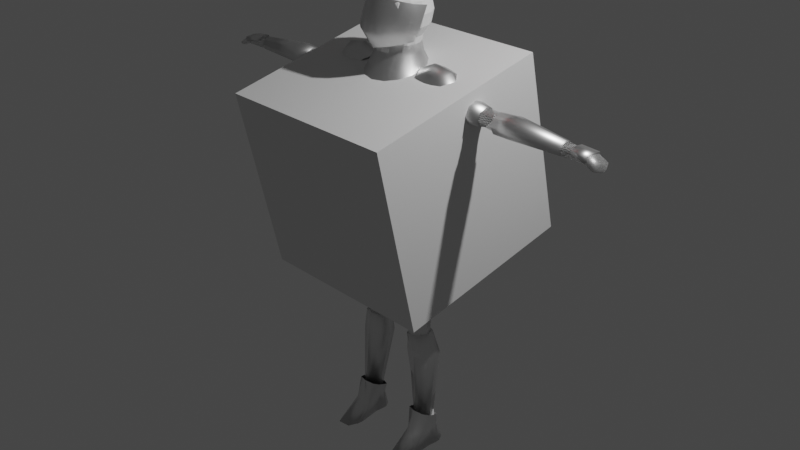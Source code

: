 # Source: knightv2.blend  (saved by Blender 2.92.15; exported with 4.5.12 LTS)
import bpy
from mathutils import Matrix  # noqa: F401  (used for matrix-valued properties, if any)

bpy.ops.wm.read_factory_settings(use_empty=True)
scene = bpy.context.scene
scene.name = 'Scene'

# ---- collections
col_collection = bpy.data.collections.new('Collection'); scene.collection.children.link(col_collection)

# ---- materials (node trees are filled in below, after node groups)
mat_material = bpy.data.materials.new('Material')
mat_material.use_transparent_shadow = False
mat_material_003 = bpy.data.materials.new('Material.003')
mat_material_003.use_transparent_shadow = False
mat_material_002 = bpy.data.materials.new('Material.002')
mat_material_002.use_transparent_shadow = False

# ---- material node trees
mat_material.use_nodes = True; mat_material.node_tree.nodes.clear()
_N = mat_material.node_tree.nodes; _L = mat_material.node_tree.links
n0 = _N.new('ShaderNodeOutputMaterial'); n0.name = 'Material Output'; n0.location = (300, 300)
n1 = _N.new('ShaderNodeBsdfPrincipled'); n1.name = 'Principled BSDF'; n1.location = (10, 300)
n1.distribution = 'GGX'
n1.subsurface_method = 'BURLEY'
n1.inputs[2].default_value = 0.4273
n1.inputs[3].default_value = 1.45
n1.inputs[27].default_value = (0.0, 0.0, 0.0, 1.0)
n1.inputs[28].default_value = 1.0
n2 = _N.new('ShaderNodeMath'); n2.name = 'Math'; n2.location = (-183, 267)
n2.inputs[2].default_value = 0.0
n3 = _N.new('ShaderNodeTexNoise'); n3.name = 'Noise Texture'; n3.location = (-374, 128)
n3.inputs[2].default_value = 0.01
n3.inputs[3].default_value = 7.7
n3.inputs[4].default_value = 1.0
n3.inputs[8].default_value = 48.7
_L.new(n1.outputs[0], n0.inputs[0])
_L.new(n3.outputs[0], n2.inputs[0])
_L.new(n2.outputs[0], n1.inputs[1])
n0.is_active_output = True
mat_material_003.use_nodes = True; mat_material_003.node_tree.nodes.clear()
_N = mat_material_003.node_tree.nodes; _L = mat_material_003.node_tree.links
n0 = _N.new('ShaderNodeBsdfPrincipled'); n0.name = 'Principled BSDF'; n0.location = (10, 300)
n0.distribution = 'GGX'
n0.subsurface_method = 'BURLEY'
n0.inputs[0].default_value = (1.0, 0.0, 0.0, 1.0)
n0.inputs[2].default_value = 1.0
n0.inputs[3].default_value = 1.45
n0.inputs[27].default_value = (0.0, 0.0, 0.0, 1.0)
n0.inputs[28].default_value = 1.0
n1 = _N.new('ShaderNodeOutputMaterial'); n1.name = 'Material Output'; n1.location = (300, 300)
_L.new(n0.outputs[0], n1.inputs[0])
n1.is_active_output = True
mat_material_002.use_nodes = True; mat_material_002.node_tree.nodes.clear()
_N = mat_material_002.node_tree.nodes; _L = mat_material_002.node_tree.links
n0 = _N.new('ShaderNodeOutputMaterial'); n0.name = 'Material Output'; n0.location = (300, 300)
n1 = _N.new('ShaderNodeTexChecker'); n1.name = 'Checker Texture'; n1.location = (-295, 226)
n1.inputs[2].default_value = (0.0, 0.0, 0.0, 1.0)
n1.inputs[3].default_value = 61.6
n2 = _N.new('ShaderNodeBsdfPrincipled'); n2.name = 'Principled BSDF'; n2.location = (0, 418)
n2.distribution = 'GGX'
n2.subsurface_method = 'BURLEY'
n2.inputs[3].default_value = 1.45
n2.inputs[27].default_value = (0.0, 0.0, 0.0, 1.0)
n2.inputs[28].default_value = 1.0
_L.new(n2.outputs[0], n0.inputs[0])
_L.new(n1.outputs[0], n2.inputs[0])
_L.new(n1.outputs[0], n2.inputs[1])
_L.new(n1.outputs[1], n2.inputs[4])
n0.is_active_output = True

# ---- world
world_world = bpy.data.worlds.new('World'); scene.world = world_world
world_world.use_nodes = True; world_world.node_tree.nodes.clear()
_N = world_world.node_tree.nodes; _L = world_world.node_tree.links
n0 = _N.new('ShaderNodeOutputWorld'); n0.name = 'World Output'; n0.location = (300, 300)
n1 = _N.new('ShaderNodeBackground'); n1.name = 'Background'; n1.location = (10, 300)
n1.inputs[0].default_value = (0.05088, 0.05088, 0.05088, 1.0)
_L.new(n1.outputs[0], n0.inputs[0])
n0.is_active_output = True
world_world.color = (0.05088, 0.05088, 0.05088)
world_world.use_sun_shadow = False
world_world.sun_shadow_jitter_overblur = 0.0

# ---- cameras
cam_camera = bpy.data.cameras.new('Camera')
cam_camera.clip_end = 100.0
cam_camera.ortho_scale = 7.314

# ---- lights
light_light = bpy.data.lights.new('Light', 'POINT')
light_light.transmission_factor = 0.0
light_light.energy = 1000.0
light_light.shadow_soft_size = 0.1
light_light.shadow_maximum_resolution = 0.006
light_light.use_absolute_resolution = True

# ---- meshes
me_sphere = bpy.data.meshes.new('Sphere')
me_sphere.from_pydata([(0.0, 0.7071, 0.7071), (0.0, 0.9239, 0.3827), (0.0, 0.9239, -0.3827), (0.1464, 0.3536, 0.9239), (0.2706, 0.6533, 0.7071), (0.3536, 0.8536, 0.3827), (0.3827, 0.9239, -4.371e-08), (0.3536, 0.8536, -0.3827), (0.2706, 0.6533, -0.7071), (0.2706, 0.2706, 0.9239), (0.5, 0.5, 0.7071), (0.6533, 0.6533, 0.3827), (0.7071, 0.7071, -4.371e-08), (0.6533, 0.6533, -0.3827), (0.5, 0.5, -0.7071), (0.3536, 0.1464, 0.9239), (0.6533, 0.2706, 0.7071), (0.8536, 0.3536, 0.3827), (0.9239, 0.3827, -4.371e-08), (0.8536, 0.3536, -0.3827), (0.6533, 0.2706, -0.7071), (0.3827, 1.307e-07, 0.9239), (0.7071, 7.11e-08, 0.7071), (0.9239, 1.149e-08, 0.3827), (1.0, 1.149e-08, -4.371e-08), (0.9239, 1.149e-08, -0.3827), (0.7071, 7.11e-08, -0.7071), (0.3536, -0.1464, 0.9239), (0.6533, -0.2706, 0.7071), (0.8536, -0.3536, 0.3827), (0.9239, -0.3827, -4.371e-08), (0.8536, -0.3536, -0.3827), (0.6533, -0.2706, -0.7071), (0.2706, -0.2706, 0.9239), (0.5, -0.5, 0.7071), (0.6533, -0.6533, 0.3827), (0.7071, -0.7071, -4.371e-08), (0.6533, -0.6533, -0.3827), (0.5, -0.5, -0.7071), (0.1464, -0.3536, 0.9239), (0.2706, -0.6533, 0.7071), (0.3536, -0.8536, 0.3827), (0.3827, -0.9239, -4.371e-08), (0.3536, -0.8536, -0.3827), (0.2706, -0.6533, -0.7071), (-7.268e-08, -0.3827, 0.9239), (-2.664e-07, -0.7071, 0.7071), (-2.962e-07, -0.9239, 0.3827), (-3.26e-07, -1.0, -4.371e-08), (-2.962e-07, -0.9239, -0.3827), (-2.664e-07, -0.7071, -0.7071), (-6.75e-14, 5.063e-14, 1.0), (1.061e-07, 0.3827, 0.9239), (6.575e-07, 1.0, -4.371e-08), (4.34e-07, 0.7071, -0.7071), (0.249, 0.6091, -0.9381), (0.4629, 0.4662, -0.9381), (0.6058, 0.2523, -0.9381), (0.656, 5.469e-08, -0.9381), (0.6058, -0.2523, -0.9381), (0.4629, -0.4662, -0.9381), (0.249, -0.6091, -0.9381), (0.0, -0.6593, -0.9381), (0.0, 0.6593, -0.9381), (0.2373, 0.67, -1.122), (0.4726, 0.5128, -1.122), (0.6298, 0.2775, -1.122), (0.685, 4.9e-08, -1.122), (0.6298, -0.2775, -1.122), (0.4726, -0.5128, -1.122), (0.2373, -0.67, -1.122), (0.0, -0.7253, -1.122), (0.0, 0.7253, -1.122)], [], [(54, 2, 7, 8), (53, 1, 5, 6), (0, 52, 3, 4), (63, 54, 8, 55), (2, 53, 6, 7), (1, 0, 4, 5), (52, 51, 3), (55, 8, 14, 56), (7, 6, 12, 13), (5, 4, 10, 11), (3, 51, 9), (8, 7, 13, 14), (6, 5, 11, 12), (4, 3, 9, 10), (13, 12, 18, 19), (11, 10, 16, 17), (9, 51, 15), (14, 13, 19, 20), (12, 11, 17, 18), (10, 9, 15, 16), (56, 14, 20, 57), (20, 19, 25, 26), (18, 17, 23, 24), (16, 15, 21, 22), (57, 20, 26, 58), (19, 18, 24, 25), (17, 16, 22, 23), (15, 51, 21), (24, 23, 29, 30), (22, 21, 27, 28), (58, 26, 32, 59), (25, 24, 30, 31), (23, 22, 28, 29), (21, 51, 27), (26, 25, 31, 32), (59, 32, 38, 60), (31, 30, 36, 37), (29, 28, 34, 35), (27, 51, 33), (32, 31, 37, 38), (30, 29, 35, 36), (28, 27, 33, 34), (35, 34, 40, 41), (33, 51, 39), (38, 37, 43, 44), (36, 35, 41, 42), (34, 33, 39, 40), (60, 38, 44, 61), (37, 36, 42, 43), (44, 43, 49, 50), (42, 41, 47, 48), (40, 39, 45, 46), (61, 44, 50, 62), (43, 42, 48, 49), (41, 40, 46, 47), (39, 51, 45), (56, 57, 66, 65), (58, 59, 68, 67), (60, 61, 70, 69), (55, 56, 65, 64), (57, 58, 67, 66), (59, 60, 69, 68), (61, 62, 71, 70), (63, 55, 64, 72)])
_uv = me_sphere.uv_layers.new(name='UVMap')
_uv.uv.foreach_set('vector', [0.75, 0.25, 0.75, 0.375, 0.6875, 0.375, 0.6875, 0.25, 0.75, 0.5, 0.75, 0.625, 0.6875, 0.625, 0.6875, 0.5, 0.75, 0.75, 0.75, 0.875, 0.6875, 0.875, 0.6875, 0.75, 0.75, 0.1875, 0.75, 0.25, 0.6875, 0.25, 0.6875, 0.1875, 0.75, 0.375, 0.75, 0.5, 0.6875, 0.5, 0.6875, 0.375, 0.75, 0.625, 0.75, 0.75, 0.6875, 0.75, 0.6875, 0.625, 0.75, 0.875, 0.7188, 1.0, 0.6875, 0.875, 0.6875, 0.1875, 0.6875, 0.25, 0.625, 0.25, 0.625, 0.1875, 0.6875, 0.375, 0.6875, 0.5, 0.625, 0.5, 0.625, 0.375, 0.6875, 0.625, 0.6875, 0.75, 0.625, 0.75, 0.625, 0.625, 0.6875, 0.875, 0.6562, 1.0, 0.625, 0.875, 0.6875, 0.25, 0.6875, 0.375, 0.625, 0.375, 0.625, 0.25, 0.6875, 0.5, 0.6875, 0.625, 0.625, 0.625, 0.625, 0.5, 0.6875, 0.75, 0.6875, 0.875, 0.625, 0.875, 0.625, 0.75, 0.625, 0.375, 0.625, 0.5, 0.5625, 0.5, 0.5625, 0.375, 0.625, 0.625, 0.625, 0.75, 0.5625, 0.75, 0.5625, 0.625, 0.625, 0.875, 0.5938, 1.0, 0.5625, 0.875, 0.625, 0.25, 0.625, 0.375, 0.5625, 0.375, 0.5625, 0.25, 0.625, 0.5, 0.625, 0.625, 0.5625, 0.625, 0.5625, 0.5, 0.625, 0.75, 0.625, 0.875, 0.5625, 0.875, 0.5625, 0.75, 0.625, 0.1875, 0.625, 0.25, 0.5625, 0.25, 0.5625, 0.1875, 0.5625, 0.25, 0.5625, 0.375, 0.5, 0.375, 0.5, 0.25, 0.5625, 0.5, 0.5625, 0.625, 0.5, 0.625, 0.5, 0.5, 0.5625, 0.75, 0.5625, 0.875, 0.5, 0.875, 0.5, 0.75, 0.5625, 0.1875, 0.5625, 0.25, 0.5, 0.25, 0.5, 0.1875, 0.5625, 0.375, 0.5625, 0.5, 0.5, 0.5, 0.5, 0.375, 0.5625, 0.625, 0.5625, 0.75, 0.5, 0.75, 0.5, 0.625, 0.5625, 0.875, 0.5313, 1.0, 0.5, 0.875, 0.5, 0.5, 0.5, 0.625, 0.4375, 0.625, 0.4375, 0.5, 0.5, 0.75, 0.5, 0.875, 0.4375, 0.875, 0.4375, 0.75, 0.5, 0.1875, 0.5, 0.25, 0.4375, 0.25, 0.4375, 0.1875, 0.5, 0.375, 0.5, 0.5, 0.4375, 0.5, 0.4375, 0.375, 0.5, 0.625, 0.5, 0.75, 0.4375, 0.75, 0.4375, 0.625, 0.5, 0.875, 0.4688, 1.0, 0.4375, 0.875, 0.5, 0.25, 0.5, 0.375, 0.4375, 0.375, 0.4375, 0.25, 0.4375, 0.1875, 0.4375, 0.25, 0.375, 0.25, 0.375, 0.1875, 0.4375, 0.375, 0.4375, 0.5, 0.375, 0.5, 0.375, 0.375, 0.4375, 0.625, 0.4375, 0.75, 0.375, 0.75, 0.375, 0.625, 0.4375, 0.875, 0.4063, 1.0, 0.375, 0.875, 0.4375, 0.25, 0.4375, 0.375, 0.375, 0.375, 0.375, 0.25, 0.4375, 0.5, 0.4375, 0.625, 0.375, 0.625, 0.375, 0.5, 0.4375, 0.75, 0.4375, 0.875, 0.375, 0.875, 0.375, 0.75, 0.375, 0.625, 0.375, 0.75, 0.3125, 0.75, 0.3125, 0.625, 0.375, 0.875, 0.3438, 1.0, 0.3125, 0.875, 0.375, 0.25, 0.375, 0.375, 0.3125, 0.375, 0.3125, 0.25, 0.375, 0.5, 0.375, 0.625, 0.3125, 0.625, 0.3125, 0.5, 0.375, 0.75, 0.375, 0.875, 0.3125, 0.875, 0.3125, 0.75, 0.375, 0.1875, 0.375, 0.25, 0.3125, 0.25, 0.3125, 0.1875, 0.375, 0.375, 0.375, 0.5, 0.3125, 0.5, 0.3125, 0.375, 0.3125, 0.25, 0.3125, 0.375, 0.25, 0.375, 0.25, 0.25, 0.3125, 0.5, 0.3125, 0.625, 0.25, 0.625, 0.25, 0.5, 0.3125, 0.75, 0.3125, 0.875, 0.25, 0.875, 0.25, 0.75, 0.3125, 0.1875, 0.3125, 0.25, 0.25, 0.25, 0.25, 0.1875, 0.3125, 0.375, 0.3125, 0.5, 0.25, 0.5, 0.25, 0.375, 0.3125, 0.625, 0.3125, 0.75, 0.25, 0.75, 0.25, 0.625, 0.3125, 0.875, 0.2812, 1.0, 0.25, 0.875, 0.625, 0.1875, 0.5625, 0.1875, 0.5625, 0.1875, 0.625, 0.1875, 0.5, 0.1875, 0.4375, 0.1875, 0.4375, 0.1875, 0.5, 0.1875, 0.375, 0.1875, 0.3125, 0.1875, 0.3125, 0.1875, 0.375, 0.1875, 0.6875, 0.1875, 0.625, 0.1875, 0.625, 0.1875, 0.6875, 0.1875, 0.5625, 0.1875, 0.5, 0.1875, 0.5, 0.1875, 0.5625, 0.1875, 0.4375, 0.1875, 0.375, 0.1875, 0.375, 0.1875, 0.4375, 0.1875, 0.3125, 0.1875, 0.25, 0.1875, 0.25, 0.1875, 0.3125, 0.1875, 0.75, 0.1875, 0.6875, 0.1875, 0.6875, 0.1875, 0.75, 0.1875])
me_sphere.use_remesh_fix_poles = True
me_sphere.use_remesh_preserve_attributes = False
me_sphere.use_mirror_vertex_groups = False
me_sphere.update()
me_circle_001 = bpy.data.meshes.new('Circle.001')
me_circle_001.from_pydata([(0.0, -0.8854, 0.0), (0.3555, -0.7276, 0.06804), (0.6255, -0.5109, 0.1361), (0.815, -0.2681, 0.2041), (0.0, -0.8854, 1.361), (0.3555, -0.7276, 1.293), (0.6255, -0.5109, 1.225), (0.815, -0.2681, 1.157), (0.8911, 0.1146, 1.089), (0.3555, -0.9998, 0.4862), (0.6255, -0.783, 0.5078), (0.815, -0.5403, 0.5293), (0.9184, -0.1576, 0.5509), (0.0, -1.158, 0.4646)], [], [(10, 9, 5, 6), (11, 10, 6, 7), (12, 11, 7, 8), (9, 13, 4, 5), (1, 0, 13, 9), (3, 11, 12), (3, 2, 10, 11), (2, 1, 9, 10)])
me_circle_001.polygons.foreach_set('use_smooth', [True] * 8)
_uv = me_circle_001.uv_layers.new(name='UVMap')
_uv.uv.foreach_set('vector', [0.0, 0.0, 0.0, 0.0, 0.0, 0.0, 0.0, 0.0, 0.0, 0.0, 0.0, 0.0, 0.0, 0.0, 0.0, 0.0, 0.0, 0.0, 0.0, 0.0, 0.0, 0.0, 0.0, 0.0, 0.0, 0.0, 0.0, 0.0, 0.0, 0.0, 0.0, 0.0, 0.0, 0.0, 0.0, 0.0, 0.0, 0.0, 0.0, 0.0, 0.0, 0.0, 0.0, 0.0, 0.0, 0.0, 0.0, 0.0, 0.0, 0.0, 0.0, 0.0, 0.0, 0.0, 0.0, 0.0, 0.0, 0.0, 0.0, 0.0, 0.0, 0.0])
me_circle_001.materials.append(mat_material)
me_circle_001.use_remesh_fix_poles = True
me_circle_001.use_remesh_preserve_attributes = False
me_circle_001.use_mirror_vertex_groups = False
me_circle_001.update()
me_sphere_001 = bpy.data.meshes.new('Sphere.001')
me_sphere_001.from_pydata([(0.0, 0.7071, 0.7071), (0.0, 0.9239, 0.3827), (0.0, 0.9239, -0.3827), (2.905e-07, 0.7301, -1.234), (0.1464, 0.3536, 0.9239), (0.2706, 0.6533, 0.7071), (0.3536, 0.8536, 0.3827), (0.3827, 0.9239, -4.371e-08), (0.3536, 0.8536, -0.3827), (0.2706, 0.6533, -0.7071), (-0.2794, 0.6745, -1.234), (0.2706, 0.2706, 0.9239), (0.5, 0.5, 0.7071), (0.6533, 0.6533, 0.3827), (0.7071, 0.7071, -4.371e-08), (0.6533, 0.6533, -0.3827), (0.5, 0.5, -0.7071), (-0.5163, 0.5163, -1.234), (0.3536, 0.1464, 0.9239), (0.6533, 0.2706, 0.7071), (0.8536, 0.3536, 0.3827), (0.9239, 0.3827, -4.371e-08), (0.8536, 0.3536, -0.3827), (0.6533, 0.2706, -0.7071), (-0.6745, 0.2794, -1.234), (0.3827, 1.307e-07, 0.9239), (0.7071, 7.11e-08, 0.7071), (0.9239, 1.149e-08, 0.3827), (1.0, 1.149e-08, -4.371e-08), (0.9239, 1.149e-08, -0.3827), (0.7071, 7.11e-08, -0.7071), (-0.7301, 4.913e-07, -1.234), (0.3536, -0.1464, 0.9239), (0.6533, -0.2706, 0.7071), (0.8536, -0.3536, 0.3827), (0.9239, -0.3827, -4.371e-08), (0.8536, -0.3536, -0.3827), (0.6533, -0.2706, -0.7071), (-0.6745, -0.2794, -1.234), (0.2706, -0.2706, 0.9239), (0.5, -0.5, 0.7071), (0.6533, -0.6533, 0.3827), (0.7071, -0.7071, -4.371e-08), (0.6533, -0.6533, -0.3827), (0.5, -0.5, -0.7071), (-0.5163, -0.5163, -1.234), (0.1464, -0.3536, 0.9239), (0.2706, -0.6533, 0.7071), (0.3536, -0.8536, 0.3827), (0.3827, -0.9239, -4.371e-08), (0.3536, -0.8536, -0.3827), (0.2706, -0.6533, -0.7071), (-0.2794, -0.6745, -1.234), (-7.268e-08, -0.3827, 0.9239), (-2.664e-07, -0.7071, 0.7071), (-2.962e-07, -0.9239, 0.3827), (-3.26e-07, -1.0, -4.371e-08), (-2.962e-07, -0.9239, -0.3827), (-2.664e-07, -0.7071, -0.7071), (-2.873e-07, -0.7301, -1.234), (-0.1464, -0.3536, 0.9239), (-0.2706, -0.6533, 0.7071), (-0.3536, -0.8536, 0.3827), (-0.3827, -0.9239, -4.371e-08), (-0.3536, -0.8536, -0.3827), (-0.2706, -0.6533, -0.7071), (0.2794, -0.6745, -1.234), (-0.2706, -0.2706, 0.9239), (-0.5, -0.5, 0.7071), (-0.6533, -0.6533, 0.3827), (-0.7071, -0.7071, -4.371e-08), (-0.6533, -0.6533, -0.3827), (-0.5, -0.5, -0.7071), (0.5163, -0.5163, -1.234), (-0.3536, -0.1464, 0.9239), (-0.6533, -0.2706, 0.7071), (-0.8536, -0.3536, 0.3827), (-0.9239, -0.3827, -4.371e-08), (-0.8536, -0.3536, -0.3827), (-0.6533, -0.2706, -0.7071), (0.6745, -0.2794, -1.234), (-0.3827, 2.499e-07, 0.9239), (-0.7071, 4.883e-07, 0.7071), (-0.9239, 5.181e-07, 0.3827), (-1.0, 6.075e-07, -4.371e-08), (-0.9239, 5.181e-07, -0.3827), (-0.7071, 4.883e-07, -0.7071), (0.7301, 2.21e-08, -1.234), (-0.3536, 0.1464, 0.9239), (-0.6533, 0.2706, 0.7071), (-0.8536, 0.3536, 0.3827), (-0.9239, 0.3827, -4.371e-08), (-0.8536, 0.3536, -0.3827), (-0.6533, 0.2706, -0.7071), (0.6745, 0.2794, -1.234), (-0.2706, 0.2706, 0.9239), (-0.5, 0.5, 0.7071), (-0.6533, 0.6533, 0.3827), (-0.7071, 0.7071, -4.371e-08), (-0.6533, 0.6533, -0.3827), (-0.5, 0.5, -0.7071), (0.5163, 0.5163, -1.234), (-0.1464, 0.3536, 0.9239), (-0.2706, 0.6533, 0.7071), (-0.3536, 0.8536, 0.3827), (-0.3827, 0.9239, -4.371e-08), (-0.3536, 0.8536, -0.3827), (-0.2706, 0.6533, -0.7071), (0.2794, 0.6745, -1.234), (-6.75e-14, 5.063e-14, 1.0), (1.061e-07, 0.3827, 0.9239), (6.575e-07, 1.0, -4.371e-08), (4.34e-07, 0.7071, -0.7071), (0.2561, 0.6183, -0.94), (0.4733, 0.4733, -0.94), (0.6183, 0.2561, -0.94), (0.6693, 3.516e-08, -0.94), (0.6183, -0.2561, -0.94), (0.4733, -0.4733, -0.94), (0.2561, -0.6183, -0.94), (-2.629e-07, -0.6693, -0.94), (-0.2561, -0.6183, -0.94), (-0.4733, -0.4733, -0.94), (-0.6183, -0.2561, -0.94), (-0.6693, 4.653e-07, -0.94), (-0.6183, 0.2561, -0.94), (-0.4733, 0.4733, -0.94), (-0.2561, 0.6183, -0.94), (2.667e-07, 0.6693, -0.94), (-0.8859, -0.367, -1.701), (-0.6781, -0.6781, -1.701), (-0.367, -0.8859, -1.701), (-3.828e-07, -0.9589, -1.701), (0.367, -0.8859, -1.701), (0.6781, -0.6781, -1.701), (0.8859, -0.367, -1.701), (0.3268, 0.7889, -1.486), (0.8345, 0.3457, -1.587), (0.9418, -3.033e-08, -1.666), (-0.9418, 5.749e-07, -1.666), (-0.6173, 0.6173, -1.525), (-0.8345, 0.3457, -1.587), (3.344e-07, 0.8474, -1.473), (-0.3268, 0.7889, -1.486), (0.7396, -0.7396, -1.834), (0.6173, 0.6173, -1.525), (0.9284, -0.1536, -1.701), (0.917, -0.3798, -1.752), (-0.9284, -0.1536, -1.701), (0.4152, -1.002, -1.894), (-0.917, -0.3798, -1.752), (-0.7396, -0.7396, -1.834), (-4.356e-07, -1.099, -1.916), (-0.4152, -1.002, -1.894)], [], [(111, 1, 6, 7), (0, 110, 4, 5), (128, 112, 9, 113), (2, 111, 7, 8), (1, 0, 5, 6), (110, 109, 4), (122, 123, 38, 45), (112, 2, 8, 9), (113, 9, 16, 114), (8, 7, 14, 15), (6, 5, 12, 13), (4, 109, 11), (115, 116, 87, 94), (9, 8, 15, 16), (7, 6, 13, 14), (5, 4, 11, 12), (11, 109, 18), (123, 124, 31, 38), (16, 15, 22, 23), (14, 13, 20, 21), (12, 11, 18, 19), (114, 16, 23, 115), (15, 14, 21, 22), (13, 12, 19, 20), (23, 22, 29, 30), (21, 20, 27, 28), (19, 18, 25, 26), (115, 23, 30, 116), (22, 21, 28, 29), (20, 19, 26, 27), (18, 109, 25), (116, 117, 80, 87), (116, 30, 37, 117), (29, 28, 35, 36), (27, 26, 33, 34), (25, 109, 32), (124, 125, 24, 31), (30, 29, 36, 37), (28, 27, 34, 35), (26, 25, 32, 33), (36, 35, 42, 43), (34, 33, 40, 41), (32, 109, 39), (117, 118, 73, 80), (37, 36, 43, 44), (35, 34, 41, 42), (33, 32, 39, 40), (117, 37, 44, 118), (125, 126, 17, 24), (44, 43, 50, 51), (42, 41, 48, 49), (40, 39, 46, 47), (118, 44, 51, 119), (43, 42, 49, 50), (41, 40, 47, 48), (39, 109, 46), (49, 48, 55, 56), (47, 46, 53, 54), (119, 51, 58, 120), (50, 49, 56, 57), (48, 47, 54, 55), (46, 109, 53), (118, 119, 66, 73), (51, 50, 57, 58), (120, 58, 65, 121), (57, 56, 63, 64), (55, 54, 61, 62), (53, 109, 60), (126, 127, 10, 17), (58, 57, 64, 65), (56, 55, 62, 63), (54, 53, 60, 61), (62, 61, 68, 69), (60, 109, 67), (119, 120, 59, 66), (65, 64, 71, 72), (63, 62, 69, 70), (61, 60, 67, 68), (121, 65, 72, 122), (64, 63, 70, 71), (128, 113, 108, 3), (72, 71, 78, 79), (70, 69, 76, 77), (68, 67, 74, 75), (122, 72, 79, 123), (71, 70, 77, 78), (69, 68, 75, 76), (67, 109, 74), (75, 74, 81, 82), (123, 79, 86, 124), (78, 77, 84, 85), (76, 75, 82, 83), (74, 109, 81), (127, 128, 3, 10), (79, 78, 85, 86), (77, 76, 83, 84), (124, 86, 93, 125), (85, 84, 91, 92), (83, 82, 89, 90), (81, 109, 88), (120, 121, 52, 59), (86, 85, 92, 93), (84, 83, 90, 91), (82, 81, 88, 89), (88, 109, 95), (113, 114, 101, 108), (93, 92, 99, 100), (91, 90, 97, 98), (89, 88, 95, 96), (125, 93, 100, 126), (92, 91, 98, 99), (90, 89, 96, 97), (100, 99, 106, 107), (98, 97, 104, 105), (96, 95, 102, 103), (126, 100, 107, 127), (99, 98, 105, 106), (97, 96, 103, 104), (95, 109, 102), (114, 115, 94, 101), (127, 107, 112, 128), (106, 105, 111, 2), (104, 103, 0, 1), (102, 109, 110), (121, 122, 45, 52), (107, 106, 2, 112), (105, 104, 1, 111), (103, 102, 110, 0), (66, 59, 132, 133), (73, 66, 133, 134), (59, 52, 131, 132), (80, 73, 134, 135), (45, 38, 129, 130), (52, 45, 130, 131), (140, 17, 10, 143), (143, 10, 3, 142), (24, 17, 140, 141), (3, 108, 136, 142), (137, 94, 87, 138), (38, 31, 139, 148, 129), (31, 24, 141, 139), (145, 101, 94, 137), (108, 101, 145, 136), (138, 87, 80, 135, 146), (152, 132, 131, 153), (150, 129, 148), (151, 130, 129, 150), (147, 135, 134, 144), (135, 147, 146), (149, 133, 132, 152), (144, 134, 133, 149), (153, 131, 130, 151)])
me_sphere_001.polygons.foreach_set('use_smooth', [True] * 152)
_uv = me_sphere_001.uv_layers.new(name='UVMap')
_uv.uv.foreach_set('vector', [0.75, 0.5, 0.75, 0.625, 0.6875, 0.625, 0.6875, 0.5, 0.75, 0.75, 0.75, 0.875, 0.6875, 0.875, 0.6875, 0.75, 0.75, 0.1875, 0.75, 0.25, 0.6875, 0.25, 0.6875, 0.1875, 0.75, 0.375, 0.75, 0.5, 0.6875, 0.5, 0.6875, 0.375, 0.75, 0.625, 0.75, 0.75, 0.6875, 0.75, 0.6875, 0.625, 0.75, 0.875, 0.7188, 1.0, 0.6875, 0.875, 0.125, 0.1875, 0.0625, 0.1875, 0.0625, 0.1875, 0.125, 0.1875, 0.75, 0.25, 0.75, 0.375, 0.6875, 0.375, 0.6875, 0.25, 0.6875, 0.1875, 0.6875, 0.25, 0.625, 0.25, 0.625, 0.1875, 0.6875, 0.375, 0.6875, 0.5, 0.625, 0.5, 0.625, 0.375, 0.6875, 0.625, 0.6875, 0.75, 0.625, 0.75, 0.625, 0.625, 0.6875, 0.875, 0.6562, 1.0, 0.625, 0.875, 0.5625, 0.1875, 0.5, 0.1875, 0.5, 0.1875, 0.5625, 0.1875, 0.6875, 0.25, 0.6875, 0.375, 0.625, 0.375, 0.625, 0.25, 0.6875, 0.5, 0.6875, 0.625, 0.625, 0.625, 0.625, 0.5, 0.6875, 0.75, 0.6875, 0.875, 0.625, 0.875, 0.625, 0.75, 0.625, 0.875, 0.5938, 1.0, 0.5625, 0.875, 0.0625, 0.1875, 0.0, 0.1875, 0.0, 0.1875, 0.0625, 0.1875, 0.625, 0.25, 0.625, 0.375, 0.5625, 0.375, 0.5625, 0.25, 0.625, 0.5, 0.625, 0.625, 0.5625, 0.625, 0.5625, 0.5, 0.625, 0.75, 0.625, 0.875, 0.5625, 0.875, 0.5625, 0.75, 0.625, 0.1875, 0.625, 0.25, 0.5625, 0.25, 0.5625, 0.1875, 0.625, 0.375, 0.625, 0.5, 0.5625, 0.5, 0.5625, 0.375, 0.625, 0.625, 0.625, 0.75, 0.5625, 0.75, 0.5625, 0.625, 0.5625, 0.25, 0.5625, 0.375, 0.5, 0.375, 0.5, 0.25, 0.5625, 0.5, 0.5625, 0.625, 0.5, 0.625, 0.5, 0.5, 0.5625, 0.75, 0.5625, 0.875, 0.5, 0.875, 0.5, 0.75, 0.5625, 0.1875, 0.5625, 0.25, 0.5, 0.25, 0.5, 0.1875, 0.5625, 0.375, 0.5625, 0.5, 0.5, 0.5, 0.5, 0.375, 0.5625, 0.625, 0.5625, 0.75, 0.5, 0.75, 0.5, 0.625, 0.5625, 0.875, 0.5313, 1.0, 0.5, 0.875, 0.5, 0.1875, 0.4375, 0.1875, 0.4375, 0.1875, 0.5, 0.1875, 0.5, 0.1875, 0.5, 0.25, 0.4375, 0.25, 0.4375, 0.1875, 0.5, 0.375, 0.5, 0.5, 0.4375, 0.5, 0.4375, 0.375, 0.5, 0.625, 0.5, 0.75, 0.4375, 0.75, 0.4375, 0.625, 0.5, 0.875, 0.4688, 1.0, 0.4375, 0.875, 1.0, 0.1875, 0.9375, 0.1875, 0.9375, 0.1875, 1.0, 0.1875, 0.5, 0.25, 0.5, 0.375, 0.4375, 0.375, 0.4375, 0.25, 0.5, 0.5, 0.5, 0.625, 0.4375, 0.625, 0.4375, 0.5, 0.5, 0.75, 0.5, 0.875, 0.4375, 0.875, 0.4375, 0.75, 0.4375, 0.375, 0.4375, 0.5, 0.375, 0.5, 0.375, 0.375, 0.4375, 0.625, 0.4375, 0.75, 0.375, 0.75, 0.375, 0.625, 0.4375, 0.875, 0.4063, 1.0, 0.375, 0.875, 0.4375, 0.1875, 0.375, 0.1875, 0.375, 0.1875, 0.4375, 0.1875, 0.4375, 0.25, 0.4375, 0.375, 0.375, 0.375, 0.375, 0.25, 0.4375, 0.5, 0.4375, 0.625, 0.375, 0.625, 0.375, 0.5, 0.4375, 0.75, 0.4375, 0.875, 0.375, 0.875, 0.375, 0.75, 0.4375, 0.1875, 0.4375, 0.25, 0.375, 0.25, 0.375, 0.1875, 0.9375, 0.1875, 0.875, 0.1875, 0.875, 0.1875, 0.9375, 0.1875, 0.375, 0.25, 0.375, 0.375, 0.3125, 0.375, 0.3125, 0.25, 0.375, 0.5, 0.375, 0.625, 0.3125, 0.625, 0.3125, 0.5, 0.375, 0.75, 0.375, 0.875, 0.3125, 0.875, 0.3125, 0.75, 0.375, 0.1875, 0.375, 0.25, 0.3125, 0.25, 0.3125, 0.1875, 0.375, 0.375, 0.375, 0.5, 0.3125, 0.5, 0.3125, 0.375, 0.375, 0.625, 0.375, 0.75, 0.3125, 0.75, 0.3125, 0.625, 0.375, 0.875, 0.3438, 1.0, 0.3125, 0.875, 0.3125, 0.5, 0.3125, 0.625, 0.25, 0.625, 0.25, 0.5, 0.3125, 0.75, 0.3125, 0.875, 0.25, 0.875, 0.25, 0.75, 0.3125, 0.1875, 0.3125, 0.25, 0.25, 0.25, 0.25, 0.1875, 0.3125, 0.375, 0.3125, 0.5, 0.25, 0.5, 0.25, 0.375, 0.3125, 0.625, 0.3125, 0.75, 0.25, 0.75, 0.25, 0.625, 0.3125, 0.875, 0.2812, 1.0, 0.25, 0.875, 0.375, 0.1875, 0.3125, 0.1875, 0.3125, 0.1875, 0.375, 0.1875, 0.3125, 0.25, 0.3125, 0.375, 0.25, 0.375, 0.25, 0.25, 0.25, 0.1875, 0.25, 0.25, 0.1875, 0.25, 0.1875, 0.1875, 0.25, 0.375, 0.25, 0.5, 0.1875, 0.5, 0.1875, 0.375, 0.25, 0.625, 0.25, 0.75, 0.1875, 0.75, 0.1875, 0.625, 0.25, 0.875, 0.2187, 1.0, 0.1875, 0.875, 0.875, 0.1875, 0.8125, 0.1875, 0.8125, 0.1875, 0.875, 0.1875, 0.25, 0.25, 0.25, 0.375, 0.1875, 0.375, 0.1875, 0.25, 0.25, 0.5, 0.25, 0.625, 0.1875, 0.625, 0.1875, 0.5, 0.25, 0.75, 0.25, 0.875, 0.1875, 0.875, 0.1875, 0.75, 0.1875, 0.625, 0.1875, 0.75, 0.125, 0.75, 0.125, 0.625, 0.1875, 0.875, 0.1562, 1.0, 0.125, 0.875, 0.3125, 0.1875, 0.25, 0.1875, 0.25, 0.1875, 0.3125, 0.1875, 0.1875, 0.25, 0.1875, 0.375, 0.125, 0.375, 0.125, 0.25, 0.1875, 0.5, 0.1875, 0.625, 0.125, 0.625, 0.125, 0.5, 0.1875, 0.75, 0.1875, 0.875, 0.125, 0.875, 0.125, 0.75, 0.1875, 0.1875, 0.1875, 0.25, 0.125, 0.25, 0.125, 0.1875, 0.1875, 0.375, 0.1875, 0.5, 0.125, 0.5, 0.125, 0.375, 0.75, 0.1875, 0.6875, 0.1875, 0.6875, 0.1875, 0.75, 0.1875, 0.125, 0.25, 0.125, 0.375, 0.0625, 0.375, 0.0625, 0.25, 0.125, 0.5, 0.125, 0.625, 0.0625, 0.625, 0.0625, 0.5, 0.125, 0.75, 0.125, 0.875, 0.0625, 0.875, 0.0625, 0.75, 0.125, 0.1875, 0.125, 0.25, 0.0625, 0.25, 0.0625, 0.1875, 0.125, 0.375, 0.125, 0.5, 0.0625, 0.5, 0.0625, 0.375, 0.125, 0.625, 0.125, 0.75, 0.0625, 0.75, 0.0625, 0.625, 0.125, 0.875, 0.09375, 1.0, 0.0625, 0.875, 0.0625, 0.75, 0.0625, 0.875, 0.0, 0.875, 0.0, 0.75, 0.0625, 0.1875, 0.0625, 0.25, 0.0, 0.25, 0.0, 0.1875, 0.0625, 0.375, 0.0625, 0.5, 0.0, 0.5, 0.0, 0.375, 0.0625, 0.625, 0.0625, 0.75, 0.0, 0.75, 0.0, 0.625, 0.0625, 0.875, 0.03125, 1.0, 0.0, 0.875, 0.8125, 0.1875, 0.75, 0.1875, 0.75, 0.1875, 0.8125, 0.1875, 0.0625, 0.25, 0.0625, 0.375, 0.0, 0.375, 0.0, 0.25, 0.0625, 0.5, 0.0625, 0.625, 0.0, 0.625, 0.0, 0.5, 1.0, 0.1875, 1.0, 0.25, 0.9375, 0.25, 0.9375, 0.1875, 1.0, 0.375, 1.0, 0.5, 0.9375, 0.5, 0.9375, 0.375, 1.0, 0.625, 1.0, 0.75, 0.9375, 0.75, 0.9375, 0.625, 1.0, 0.875, 0.9687, 1.0, 0.9375, 0.875, 0.25, 0.1875, 0.1875, 0.1875, 0.1875, 0.1875, 0.25, 0.1875, 1.0, 0.25, 1.0, 0.375, 0.9375, 0.375, 0.9375, 0.25, 1.0, 0.5, 1.0, 0.625, 0.9375, 0.625, 0.9375, 0.5, 1.0, 0.75, 1.0, 0.875, 0.9375, 0.875, 0.9375, 0.75, 0.9375, 0.875, 0.9062, 1.0, 0.875, 0.875, 0.6875, 0.1875, 0.625, 0.1875, 0.625, 0.1875, 0.6875, 0.1875, 0.9375, 0.25, 0.9375, 0.375, 0.875, 0.375, 0.875, 0.25, 0.9375, 0.5, 0.9375, 0.625, 0.875, 0.625, 0.875, 0.5, 0.9375, 0.75, 0.9375, 0.875, 0.875, 0.875, 0.875, 0.75, 0.9375, 0.1875, 0.9375, 0.25, 0.875, 0.25, 0.875, 0.1875, 0.9375, 0.375, 0.9375, 0.5, 0.875, 0.5, 0.875, 0.375, 0.9375, 0.625, 0.9375, 0.75, 0.875, 0.75, 0.875, 0.625, 0.875, 0.25, 0.875, 0.375, 0.8125, 0.375, 0.8125, 0.25, 0.875, 0.5, 0.875, 0.625, 0.8125, 0.625, 0.8125, 0.5, 0.875, 0.75, 0.875, 0.875, 0.8125, 0.875, 0.8125, 0.75, 0.875, 0.1875, 0.875, 0.25, 0.8125, 0.25, 0.8125, 0.1875, 0.875, 0.375, 0.875, 0.5, 0.8125, 0.5, 0.8125, 0.375, 0.875, 0.625, 0.875, 0.75, 0.8125, 0.75, 0.8125, 0.625, 0.875, 0.875, 0.8437, 1.0, 0.8125, 0.875, 0.625, 0.1875, 0.5625, 0.1875, 0.5625, 0.1875, 0.625, 0.1875, 0.8125, 0.1875, 0.8125, 0.25, 0.75, 0.25, 0.75, 0.1875, 0.8125, 0.375, 0.8125, 0.5, 0.75, 0.5, 0.75, 0.375, 0.8125, 0.625, 0.8125, 0.75, 0.75, 0.75, 0.75, 0.625, 0.8125, 0.875, 0.7812, 1.0, 0.75, 0.875, 0.1875, 0.1875, 0.125, 0.1875, 0.125, 0.1875, 0.1875, 0.1875, 0.8125, 0.25, 0.8125, 0.375, 0.75, 0.375, 0.75, 0.25, 0.8125, 0.5, 0.8125, 0.625, 0.75, 0.625, 0.75, 0.5, 0.8125, 0.75, 0.8125, 0.875, 0.75, 0.875, 0.75, 0.75, 0.3125, 0.1875, 0.25, 0.1875, 0.25, 0.1875, 0.3125, 0.1875, 0.375, 0.1875, 0.3125, 0.1875, 0.3125, 0.1875, 0.375, 0.1875, 0.25, 0.1875, 0.1875, 0.1875, 0.1875, 0.1875, 0.25, 0.1875, 0.4375, 0.1875, 0.375, 0.1875, 0.375, 0.1875, 0.4375, 0.1875, 0.125, 0.1875, 0.0625, 0.1875, 0.0625, 0.1875, 0.125, 0.1875, 0.1875, 0.1875, 0.125, 0.1875, 0.125, 0.1875, 0.1875, 0.1875, 0.875, 0.1875, 0.875, 0.1875, 0.8125, 0.1875, 0.8125, 0.1875, 0.8125, 0.1875, 0.8125, 0.1875, 0.75, 0.1875, 0.75, 0.1875, 0.9375, 0.1875, 0.875, 0.1875, 0.875, 0.1875, 0.9375, 0.1875, 0.75, 0.1875, 0.6875, 0.1875, 0.6875, 0.1875, 0.75, 0.1875, 0.5625, 0.1875, 0.5625, 0.1875, 0.5, 0.1875, 0.5, 0.1875, 0.0625, 0.1875, 0.0, 0.1875, 0.0, 0.1875, 0.02616, 0.1875, 0.0625, 0.1875, 1.0, 0.1875, 0.9375, 0.1875, 0.9375, 0.1875, 1.0, 0.1875, 0.625, 0.1875, 0.625, 0.1875, 0.5625, 0.1875, 0.5625, 0.1875, 0.6875, 0.1875, 0.625, 0.1875, 0.625, 0.1875, 0.6875, 0.1875, 0.5, 0.1875, 0.5, 0.1875, 0.4375, 0.1875, 0.4375, 0.1875, 0.4738, 0.1875, 0.25, 0.1875, 0.25, 0.1875, 0.1875, 0.1875, 0.1875, 0.1875, 0.0625, 0.1875, 0.0625, 0.1875, 0.02616, 0.1875, 0.125, 0.1875, 0.125, 0.1875, 0.0625, 0.1875, 0.0625, 0.1875, 0.4375, 0.1875, 0.4375, 0.1875, 0.375, 0.1875, 0.375, 0.1875, 0.4375, 0.1875, 0.4375, 0.1875, 0.4738, 0.1875, 0.3125, 0.1875, 0.3125, 0.1875, 0.25, 0.1875, 0.25, 0.1875, 0.375, 0.1875, 0.375, 0.1875, 0.3125, 0.1875, 0.3125, 0.1875, 0.1875, 0.1875, 0.1875, 0.1875, 0.125, 0.1875, 0.125, 0.1875])
me_sphere_001.materials.append(mat_material)
me_sphere_001.use_remesh_fix_poles = True
me_sphere_001.use_remesh_preserve_attributes = False
me_sphere_001.use_mirror_vertex_groups = False
me_sphere_001.update()
me_cube_001 = bpy.data.meshes.new('Cube.001')
me_cube_001.from_pydata([(-1.0, -1.0, -1.0), (-1.0, -1.0, 1.0), (-1.0, 1.0, -1.0), (-1.0, 1.0, 1.0), (1.0, -1.0, -1.0), (1.0, -1.0, 1.0), (1.0, 1.0, -1.0), (1.0, 1.0, 1.0)], [], [(0, 1, 3, 2), (2, 3, 7, 6), (6, 7, 5, 4), (4, 5, 1, 0), (2, 6, 4, 0), (7, 3, 1, 5)])
_uv = me_cube_001.uv_layers.new(name='UVMap')
_uv.uv.foreach_set('vector', [0.375, 0.0, 0.625, 0.0, 0.625, 0.25, 0.375, 0.25, 0.375, 0.25, 0.625, 0.25, 0.625, 0.5, 0.375, 0.5, 0.375, 0.5, 0.625, 0.5, 0.625, 0.75, 0.375, 0.75, 0.375, 0.75, 0.625, 0.75, 0.625, 1.0, 0.375, 1.0, 0.125, 0.5, 0.375, 0.5, 0.375, 0.75, 0.125, 0.75, 0.625, 0.5, 0.875, 0.5, 0.875, 0.75, 0.625, 0.75])
me_cube_001.use_remesh_fix_poles = True
me_cube_001.use_remesh_preserve_attributes = False
me_cube_001.use_mirror_vertex_groups = False
me_cube_001.update()
me_plane = bpy.data.meshes.new('Plane')
me_plane.from_pydata([(-2.997, -1.03, -8.729e-08), (1.0, -0.6006, 3.553e-15), (-1.433, 0.9761, -1.895e-08), (1.0, 0.6006, 3.553e-15), (-4.732, 0.8422, -1.631e-07), (-2.277, 2.11, -5.584e-08), (-5.359, 3.05, -1.905e-07), (-2.047, 3.733, -4.575e-08), (-3.735, 4.785, -1.196e-07)], [], [(0, 1, 3, 2), (0, 2, 5, 4), (4, 5, 7, 6), (6, 7, 8)])
me_plane.polygons.foreach_set('use_smooth', [True] * 4)
_uv = me_plane.uv_layers.new(name='UVMap')
_uv.uv.foreach_set('vector', [0.0, 0.0, 1.0, 0.0, 1.0, 1.0, 0.0, 1.0, 0.0, 0.0, 0.0, 1.0, 0.0, 1.0, 0.0, 0.0, 0.0, 0.0, 0.0, 1.0, 0.0, 1.0, 0.0, 0.0, 0.0, 0.0, 0.0, 1.0, 0.0, 0.0])
me_plane.materials.append(mat_material_003)
me_plane.use_remesh_fix_poles = True
me_plane.use_remesh_preserve_attributes = False
me_plane.use_mirror_vertex_groups = False
me_plane.update()
me_circle_002 = bpy.data.meshes.new('Circle.002')
me_circle_002.from_pydata([(1.249e-09, 1.026, -0.0141), (8.801e-08, -1.072, 0.0), (0.7017, -0.7582, 0.0), (0.7017, 0.7261, -0.02819), (1.356e-09, 1.037, 0.3099), (8.286e-08, -1.037, 0.2911), (0.6593, -0.733, 0.2911), (0.6593, 0.733, 0.2911), (1.131e-08, 0.7072, 0.9955), (5.153e-08, -0.6559, 0.9955), (0.3253, -0.4638, 0.9955), (0.46, 9.491e-09, 0.9955), (0.3253, 0.4638, 0.9955), (-3.173e-09, 0.8975, -0.6396), (7.838e-08, -0.9733, -0.5527), (0.6596, -0.7071, -0.6584), (0.9328, 1e-08, -0.6584), (0.6596, 0.6185, -0.6631), (5.216e-18, 0.7004, -1.293), (5.96e-08, -0.7933, -1.289), (0.5672, -0.5987, -1.317), (0.8022, 9.22e-09, -1.317), (0.5672, 0.525, -1.307), (1.091e-08, 0.6443, -1.756), (7.002e-08, -0.7009, -1.756), (0.4781, -0.4956, -1.685), (0.6762, 9.248e-09, -1.591), (0.4781, 0.4315, -1.685), (5.261e-09, 0.9436, 0.6105), (0.5645, 0.6582, 0.5776), (0.5645, -0.6582, 0.5776), (7.505e-08, -0.9308, 0.5776), (0.894, 0.2457, -0.009537), (0.7038, 0.6133, 0.2911), (0.7038, -0.6133, 0.2911), (0.8907, -0.2651, 0.0), (0.5995, 1.167e-08, 0.8232), (0.6248, -0.4884, 0.5776), (0.6248, 0.4884, 0.5776), (0.9828, 1.213e-08, -0.106)], [], [(2, 6, 5, 1), (0, 4, 7, 3), (28, 8, 12, 29), (30, 10, 9, 31), (1, 14, 15, 2), (3, 17, 13, 0), (16, 21, 22, 17), (14, 19, 20, 15), (17, 22, 18, 13), (15, 20, 21, 16), (22, 27, 23, 18), (20, 25, 26, 21), (21, 26, 27, 22), (19, 24, 25, 20), (6, 30, 31, 5), (4, 28, 29, 7), (33, 32, 3, 7), (35, 34, 6, 2), (30, 37, 36, 11, 10), (11, 36, 38, 29, 12), (32, 39, 16, 17, 3), (39, 35, 2, 15, 16), (38, 33, 7, 29), (6, 34, 37, 30), (36, 35, 32), (37, 34, 35), (32, 33, 38), (36, 32, 38), (36, 37, 35), (39, 32, 35), (24, 23, 27), (26, 25, 27), (25, 24, 27)])
me_circle_002.polygons.foreach_set('use_smooth', [True] * 33)
_uv = me_circle_002.uv_layers.new(name='UVMap')
_uv.uv.foreach_set('vector', [0.0, 0.0, 0.0, 0.0, 0.0, 0.0, 0.0, 0.0, 0.0, 0.0, 0.0, 0.0, 0.0, 0.0, 0.0, 0.0, 0.0, 0.0, 0.0, 0.0, 0.0, 0.0, 0.0, 0.0, 0.0, 0.0, 0.0, 0.0, 0.0, 0.0, 0.0, 0.0, 0.0, 0.0, 0.0, 0.0, 0.0, 0.0, 0.0, 0.0, 0.0, 0.0, 0.0, 0.0, 0.0, 0.0, 0.0, 0.0, 0.0, 0.0, 0.0, 0.0, 0.0, 0.0, 0.0, 0.0, 0.0, 0.0, 0.0, 0.0, 0.0, 0.0, 0.0, 0.0, 0.0, 0.0, 0.0, 0.0, 0.0, 0.0, 0.0, 0.0, 0.0, 0.0, 0.0, 0.0, 0.0, 0.0, 0.0, 0.0, 0.0, 0.0, 0.0, 0.0, 0.0, 0.0, 0.0, 0.0, 0.0, 0.0, 0.0, 0.0, 0.0, 0.0, 0.0, 0.0, 0.0, 0.0, 0.0, 0.0, 0.0, 0.0, 0.0, 0.0, 0.0, 0.0, 0.0, 0.0, 0.0, 0.0, 0.0, 0.0, 0.0, 0.0, 0.0, 0.0, 0.0, 0.0, 0.0, 0.0, 0.0, 0.0, 0.0, 0.0, 0.0, 0.0, 0.0, 0.0, 0.0, 0.0, 0.0, 0.0, 0.0, 0.0, 0.0, 0.0, 0.0, 0.0, 0.0, 0.0, 0.0, 0.0, 0.0, 0.0, 0.0, 0.0, 0.0, 0.0, 0.0, 0.0, 0.0, 0.0, 0.0, 0.0, 0.0, 0.0, 0.0, 0.0, 0.0, 0.0, 0.0, 0.0, 0.0, 0.0, 0.0, 0.0, 0.0, 0.0, 0.0, 0.0, 0.0, 0.0, 0.0, 0.0, 0.0, 0.0, 0.0, 0.0, 0.0, 0.0, 0.0, 0.0, 0.0, 0.0, 0.0, 0.0, 0.0, 0.0, 0.0, 0.0, 0.0, 0.0, 0.0, 0.0, 0.0, 0.0, 0.0, 0.0, 0.0, 0.0, 0.0, 0.0, 0.0, 0.0, 0.0, 0.0, 0.0, 0.0, 0.0, 0.0, 0.0, 0.0, 0.0, 0.0, 0.0, 0.0, 0.0, 0.0, 0.0, 0.0, 0.0, 0.0, 0.0, 0.0, 0.0, 0.0, 0.0, 0.0, 0.0, 0.0, 0.0, 0.0, 0.0, 0.0, 0.0, 0.0, 0.0, 0.0, 0.0, 0.0, 0.0, 0.0, 0.0, 0.0, 0.0, 0.0, 0.0, 0.0, 0.0, 0.0, 0.0, 0.0, 0.0, 0.0])
me_circle_002.materials.append(mat_material)
me_circle_002.use_remesh_fix_poles = True
me_circle_002.use_remesh_preserve_attributes = False
me_circle_002.use_mirror_vertex_groups = False
me_circle_002.update()
me_sphere_002 = bpy.data.meshes.new('Sphere.002')
me_sphere_002.from_pydata([(0.7268, 0.2028, 1.559), (0.8093, -0.001608, 1.568), (0.7246, -0.2051, 1.559), (0.6466, 0.2032, 1.661), (0.6959, -0.001137, 1.713), (0.6444, -0.2048, 1.661), (0.5224, -0.2884, 1.536), (0.4952, 0.204, 1.69), (0.4818, -1.192e-07, 1.754), (0.493, -0.204, 1.69), (0.5255, 0.2884, 1.536), (0.3613, 0.2048, 1.629), (0.2924, 0.001137, 1.668), (0.3591, -0.2032, 1.629)], [], [(2, 1, 4, 5), (0, 10, 3), (6, 2, 5), (1, 0, 3, 4), (5, 4, 8, 9), (3, 10, 7), (6, 5, 9), (4, 3, 7, 8), (8, 7, 11, 12), (9, 8, 12, 13), (7, 10, 11), (6, 9, 13)])
me_sphere_002.polygons.foreach_set('use_smooth', [True] * 12)
_uv = me_sphere_002.uv_layers.new(name='UVMap')
_uv.uv.foreach_set('vector', [0.5, 0.25, 0.5, 0.5, 0.375, 0.5, 0.375, 0.25, 0.5, 0.75, 0.4375, 1.0, 0.375, 0.75, 0.4375, 0.0, 0.5, 0.25, 0.375, 0.25, 0.5, 0.5, 0.5, 0.75, 0.375, 0.75, 0.375, 0.5, 0.375, 0.25, 0.375, 0.5, 0.25, 0.5, 0.25, 0.25, 0.375, 0.75, 0.3125, 1.0, 0.25, 0.75, 0.3125, 0.0, 0.375, 0.25, 0.25, 0.25, 0.375, 0.5, 0.375, 0.75, 0.25, 0.75, 0.25, 0.5, 0.25, 0.5, 0.25, 0.75, 0.125, 0.75, 0.125, 0.5, 0.25, 0.25, 0.25, 0.5, 0.125, 0.5, 0.125, 0.25, 0.25, 0.75, 0.1875, 1.0, 0.125, 0.75, 0.1875, 0.0, 0.25, 0.25, 0.125, 0.25])
me_sphere_002.materials.append(mat_material)
me_sphere_002.use_remesh_fix_poles = True
me_sphere_002.use_remesh_preserve_attributes = False
me_sphere_002.use_mirror_vertex_groups = False
me_sphere_002.update()
me_circle_003 = bpy.data.meshes.new('Circle.003')
me_circle_003.from_pydata([(0.2179, -0.1656, 0.002411), (0.3081, 3.09e-09, 0.002411), (0.2179, 0.1442, 0.002412), (0.0, 0.2153, 0.002412), (0.0, -0.2342, 0.002411), (-0.2179, -0.1656, 0.002411), (-0.3081, 3.09e-09, 0.002411), (-0.2179, 0.1442, 0.002412), (0.2264, -0.1718, -0.09759), (0.3201, 0.000302, -0.09759), (0.2264, 0.1501, -0.09759), (-7.29e-11, 0.224, -0.09759), (-7.29e-11, -0.243, -0.09759), (-0.2264, -0.1718, -0.09759), (-0.3201, 0.000302, -0.09759), (-0.2264, 0.1501, -0.09759), (0.2566, -0.1937, -0.2976), (0.3629, 0.001373, -0.2976), (0.2566, 0.1712, -0.2976), (-5.801e-10, 0.2549, -0.3878), (-5.801e-10, -0.2745, -0.3878), (-0.2566, -0.1937, -0.2976), (-0.3629, 0.001373, -0.2976), (-0.2566, 0.1712, -0.2976), (0.2892, -0.2172, -0.4976), (0.4089, 0.002525, -0.4976), (0.2892, 0.1939, -0.4976), (-0.2892, -0.2172, -0.4976), (-0.4089, 0.002525, -0.4976), (-0.2892, 0.1939, -0.4976)], [], [(7, 15, 14, 6), (5, 13, 12, 4), (2, 1, 9, 10), (0, 4, 12, 8), (3, 11, 15, 7), (6, 14, 13, 5), (3, 2, 10, 11), (1, 0, 8, 9), (8, 12, 20, 16), (11, 19, 23, 15), (14, 22, 21, 13), (11, 10, 18, 19), (9, 8, 16, 17), (15, 23, 22, 14), (13, 21, 20, 12), (10, 9, 17, 18), (23, 29, 28, 22), (21, 27, 20), (18, 17, 25, 26), (16, 20, 24), (19, 29, 23), (22, 28, 27, 21), (19, 18, 26), (17, 16, 24, 25)])
me_circle_003.polygons.foreach_set('use_smooth', [True] * 24)
_uv = me_circle_003.uv_layers.new(name='UVMap')
_uv.uv.foreach_set('vector', [0.0, 0.0, 0.0, 0.0, 0.0, 0.0, 0.0, 0.0, 0.0, 0.0, 0.0, 0.0, 0.0, 0.0, 0.0, 0.0, 0.0, 0.0, 0.0, 0.0, 0.0, 0.0, 0.0, 0.0, 0.0, 0.0, 0.0, 0.0, 0.0, 0.0, 0.0, 0.0, 0.0, 0.0, 0.0, 0.0, 0.0, 0.0, 0.0, 0.0, 0.0, 0.0, 0.0, 0.0, 0.0, 0.0, 0.0, 0.0, 0.0, 0.0, 0.0, 0.0, 0.0, 0.0, 0.0, 0.0, 0.0, 0.0, 0.0, 0.0, 0.0, 0.0, 0.0, 0.0, 0.0, 0.0, 0.0, 0.0, 0.0, 0.0, 0.0, 0.0, 0.0, 0.0, 0.0, 0.0, 0.0, 0.0, 0.0, 0.0, 0.0, 0.0, 0.0, 0.0, 0.0, 0.0, 0.0, 0.0, 0.0, 0.0, 0.0, 0.0, 0.0, 0.0, 0.0, 0.0, 0.0, 0.0, 0.0, 0.0, 0.0, 0.0, 0.0, 0.0, 0.0, 0.0, 0.0, 0.0, 0.0, 0.0, 0.0, 0.0, 0.0, 0.0, 0.0, 0.0, 0.0, 0.0, 0.0, 0.0, 0.0, 0.0, 0.0, 0.0, 0.0, 0.0, 0.0, 0.0, 0.0, 0.0, 0.0, 0.0, 0.0, 0.0, 0.0, 0.0, 0.0, 0.0, 0.0, 0.0, 0.0, 0.0, 0.0, 0.0, 0.0, 0.0, 0.0, 0.0, 0.0, 0.0, 0.0, 0.0, 0.0, 0.0, 0.0, 0.0, 0.0, 0.0, 0.0, 0.0, 0.0, 0.0, 0.0, 0.0, 0.0, 0.0, 0.0, 0.0, 0.0, 0.0, 0.0, 0.0, 0.0, 0.0, 0.0, 0.0, 0.0, 0.0, 0.0, 0.0, 0.0, 0.0, 0.0, 0.0])
me_circle_003.use_remesh_fix_poles = True
me_circle_003.use_remesh_preserve_attributes = False
me_circle_003.use_mirror_vertex_groups = False
me_circle_003.update()
me_cylinder = bpy.data.meshes.new('Cylinder')
me_cylinder.from_pydata([(0.3043, 0.1167, 1.435), (2.14, 0.07586, 1.373), (0.3043, 0.08254, 1.357), (2.14, 0.05364, 1.33), (0.3043, -4.541e-09, 1.325), (2.14, -2.034e-09, 1.312), (0.3043, -0.08254, 1.357), (2.14, -0.05364, 1.33), (0.3043, -0.1167, 1.435), (2.14, -0.07586, 1.373), (0.3043, -0.08254, 1.512), (2.14, -0.05364, 1.417), (0.3043, 1.953e-09, 1.544), (2.14, 2.186e-09, 1.435), (0.3043, 0.08254, 1.512), (2.14, 0.05364, 1.417), (0.5978, 0.1428, 1.426), (0.5978, 0.1009, 1.334), (0.5978, -6.361e-09, 1.296), (0.5978, -0.1009, 1.334), (0.5978, -0.1428, 1.426), (0.5978, -0.1009, 1.518), (0.5978, 1.582e-09, 1.556), (0.5978, 0.1009, 1.518), (1.187, 0.1039, 1.407), (1.187, 0.0735, 1.35), (1.187, -4.127e-09, 1.326), (1.187, -0.0735, 1.35), (1.187, -0.1039, 1.407), (1.187, -0.0735, 1.464), (1.187, 1.655e-09, 1.487), (1.187, 0.0735, 1.464), (1.391, 0.1264, 1.399), (1.391, 0.08938, 1.336), (1.391, -5.857e-09, 1.31), (1.391, -0.08938, 1.336), (1.391, -0.1264, 1.399), (1.391, -0.08938, 1.462), (1.391, 1.175e-09, 1.488), (1.391, 0.08938, 1.462), (2.32, -0.09402, 1.35), (2.32, -0.09402, 1.4), (2.32, 0.09402, 1.344), (2.32, 0.09402, 1.39), (2.398, -0.09402, 1.307), (2.432, -0.09402, 1.324), (2.384, 0.08967, 1.326), (2.418, 0.08967, 1.343), (2.32, -0.03464, 1.34), (2.32, -0.03464, 1.41), (2.416, -0.03464, 1.288), (2.47, -0.03464, 1.315), (2.32, 0.02969, 1.346), (2.404, 0.03064, 1.305), (2.32, 0.02969, 1.404), (2.448, 0.03064, 1.326), (2.32, -0.0001906, 1.408), (2.462, 0.003214, 1.321), (2.32, -0.0001906, 1.341), (2.413, 0.003214, 1.296)], [], [(32, 1, 3, 33), (33, 3, 5, 34), (34, 5, 7, 35), (35, 7, 9, 36), (36, 9, 11, 37), (37, 11, 13, 38), (38, 13, 15, 39), (39, 15, 1, 32), (0, 2, 4, 6, 8, 10, 12, 14), (14, 23, 16, 0), (12, 22, 23, 14), (10, 21, 22, 12), (8, 20, 21, 10), (6, 19, 20, 8), (4, 18, 19, 6), (2, 17, 18, 4), (0, 16, 17, 2), (23, 31, 24, 16), (22, 30, 31, 23), (21, 29, 30, 22), (20, 28, 29, 21), (19, 27, 28, 20), (18, 26, 27, 19), (17, 25, 26, 18), (16, 24, 25, 17), (31, 39, 32, 24), (30, 38, 39, 31), (29, 37, 38, 30), (28, 36, 37, 29), (27, 35, 36, 28), (26, 34, 35, 27), (25, 33, 34, 26), (24, 32, 33, 25), (1, 43, 42), (49, 41, 45, 51), (40, 41, 9), (7, 48, 40, 9), (49, 11, 9, 41), (50, 51, 45, 44), (42, 43, 47, 46), (41, 40, 44, 45), (52, 42, 46, 53), (40, 48, 50, 44), (59, 57, 51, 50), (56, 13, 11, 49), (5, 58, 48, 7), (56, 49, 51, 57), (43, 54, 55, 47), (1, 42, 52, 3), (43, 1, 15, 54), (46, 47, 55, 53), (58, 52, 53, 59), (48, 58, 59, 50), (54, 56, 57, 55), (3, 52, 58, 5), (54, 15, 13, 56), (53, 55, 57, 59)])
me_cylinder.polygons.foreach_set('use_smooth', [True] * 57)
_uv = me_cylinder.uv_layers.new(name='UVMap')
_uv.uv.foreach_set('vector', [0.3293, 0.3453, 0.3403, 0.0, 0.3603, 0.0001125, 0.3584, 0.3455, 0.1034, 0.4976, 0.08972, 0.8412, 0.06739, 0.8431, 0.06581, 0.5005, 0.06581, 0.5005, 0.06739, 0.8431, 0.04145, 0.8428, 0.02298, 0.5004, 0.02298, 0.5004, 0.04145, 0.8428, 0.0271, 0.8406, 0.0, 0.4972, 0.2482, 0.5013, 0.2456, 0.8464, 0.2232, 0.8461, 0.2148, 0.5008, 0.1123, 0.5004, 0.1277, 0.1579, 0.1499, 0.1603, 0.1498, 0.504, 0.1498, 0.504, 0.1499, 0.1603, 0.1759, 0.1594, 0.1926, 0.5028, 0.3003, 0.3456, 0.3203, 0.0002322, 0.3403, 0.0, 0.3293, 0.3453, 0.4267, 0.0, 0.4543, 0.02758, 0.4543, 0.0684, 0.4267, 0.09854, 0.3878, 0.1003, 0.3603, 0.07277, 0.3603, 0.03195, 0.3878, 0.001811, 0.2788, 0.8465, 0.2755, 0.7111, 0.3178, 0.7106, 0.3144, 0.8461, 0.1517, 1.0, 0.1484, 0.8684, 0.1977, 0.8664, 0.1921, 0.9982, 0.1179, 0.996, 0.1069, 0.8637, 0.1484, 0.8684, 0.1517, 1.0, 0.2376, 0.0004828, 0.2442, 0.1361, 0.1977, 0.1355, 0.1986, 0.0, 0.264, 0.0002329, 0.2755, 0.1358, 0.2442, 0.1361, 0.2376, 0.0004828, 0.06171, 0.003155, 0.06533, 0.139, 0.01609, 0.1383, 0.02136, 0.002553, 0.09564, 0.0, 0.1069, 0.1352, 0.06533, 0.139, 0.06171, 0.003155, 0.3144, 0.8461, 0.3178, 0.7106, 0.3603, 0.7108, 0.3501, 0.8463, 0.2755, 0.7111, 0.2999, 0.4396, 0.3261, 0.4393, 0.3178, 0.7106, 0.1484, 0.8684, 0.1513, 0.5959, 0.1868, 0.5948, 0.1977, 0.8664, 0.1069, 0.8637, 0.1207, 0.5928, 0.1513, 0.5959, 0.1484, 0.8684, 0.2442, 0.1361, 0.242, 0.4072, 0.2124, 0.4068, 0.1977, 0.1355, 0.2755, 0.1358, 0.2605, 0.407, 0.242, 0.4072, 0.2442, 0.1361, 0.06533, 0.139, 0.06369, 0.4065, 0.02825, 0.4063, 0.01609, 0.1383, 0.1069, 0.1352, 0.0944, 0.404, 0.06369, 0.4065, 0.06533, 0.139, 0.3178, 0.7106, 0.3261, 0.4393, 0.3523, 0.4394, 0.3603, 0.7108, 0.2999, 0.4396, 0.3003, 0.3456, 0.3293, 0.3453, 0.3261, 0.4393, 0.1513, 0.5959, 0.1498, 0.504, 0.1926, 0.5028, 0.1868, 0.5948, 0.1207, 0.5928, 0.1123, 0.5004, 0.1498, 0.504, 0.1513, 0.5959, 0.242, 0.4072, 0.2482, 0.5013, 0.2148, 0.5008, 0.2124, 0.4068, 0.02825, 0.4063, 0.02298, 0.5004, 0.0, 0.4972, 0.008859, 0.4034, 0.06369, 0.4065, 0.06581, 0.5005, 0.02298, 0.5004, 0.02825, 0.4063, 0.0944, 0.404, 0.1034, 0.4976, 0.06581, 0.5005, 0.06369, 0.4065, 0.3261, 0.4393, 0.3293, 0.3453, 0.3584, 0.3455, 0.3523, 0.4394, 0.3836, 0.2287, 0.3603, 0.1488, 0.3814, 0.1448, 0.1356, 0.07652, 0.11, 0.07481, 0.117, 0.01729, 0.1444, 0.0, 0.2579, 0.9293, 0.2367, 0.9292, 0.2456, 0.8464, 0.04145, 0.8428, 0.04945, 0.9239, 0.0217, 0.9243, 0.0271, 0.8406, 0.2215, 0.9286, 0.2232, 0.8461, 0.2456, 0.8464, 0.2367, 0.9292, 0.05486, 0.9711, 0.05231, 0.9941, 0.02454, 0.9771, 0.02615, 0.9624, 0.3814, 0.1448, 0.3603, 0.1488, 0.3731, 0.1003, 0.3836, 0.1143, 0.2367, 0.9292, 0.2579, 0.9293, 0.2755, 0.9653, 0.2681, 0.981, 0.07778, 0.9226, 0.1069, 0.9217, 0.1069, 0.9521, 0.08253, 0.9634, 0.0217, 0.9243, 0.04945, 0.9239, 0.05486, 0.9711, 0.02615, 0.9624, 0.07102, 0.9684, 0.06869, 0.9896, 0.05231, 0.9941, 0.05486, 0.9711, 0.1513, 0.07681, 0.1499, 0.1603, 0.1277, 0.1579, 0.1356, 0.07652, 0.06739, 0.8431, 0.06476, 0.9233, 0.04945, 0.9239, 0.04145, 0.8428, 0.1513, 0.07681, 0.1356, 0.07652, 0.1444, 0.0, 0.1608, 0.004621, 0.1955, 0.07646, 0.1652, 0.07682, 0.1727, 0.01206, 0.1977, 0.02782, 0.09537, 0.8383, 0.1069, 0.9217, 0.07778, 0.9226, 0.08972, 0.8412, 0.1955, 0.07646, 0.1903, 0.1558, 0.1759, 0.1594, 0.1652, 0.07682, 0.1069, 0.9521, 0.1052, 0.9667, 0.08045, 0.9822, 0.08253, 0.9634, 0.06476, 0.9233, 0.07778, 0.9226, 0.08253, 0.9634, 0.07102, 0.9684, 0.04945, 0.9239, 0.06476, 0.9233, 0.07102, 0.9684, 0.05486, 0.9711, 0.1652, 0.07682, 0.1513, 0.07681, 0.1608, 0.004621, 0.1727, 0.01206, 0.08972, 0.8412, 0.07778, 0.9226, 0.06476, 0.9233, 0.06739, 0.8431, 0.1652, 0.07682, 0.1759, 0.1594, 0.1499, 0.1603, 0.1513, 0.07681, 0.08253, 0.9634, 0.08045, 0.9822, 0.06869, 0.9896, 0.07102, 0.9684])
me_cylinder.materials.append(mat_material_002)
me_cylinder.use_remesh_fix_poles = True
me_cylinder.use_remesh_preserve_attributes = False
me_cylinder.use_mirror_vertex_groups = False
me_cylinder.update()
me_plane_001 = bpy.data.meshes.new('Plane.001')
me_plane_001.from_pydata([(-0.8409, -1.0, -1.517e-07), (0.8409, -1.0, -1.517e-07), (-0.9318, -0.1788, -6.508e-08), (0.9318, -0.1788, -6.508e-08), (-1.052, -2.9, 0.0), (0.9477, -2.9, 0.0), (-1.187, -3.49, 7.852e-08), (0.9777, -3.49, 7.852e-08), (-1.125, -4.079, 1.921e-08), (0.9155, -4.079, 1.921e-08), (-0.7587, -5.075, -4.048e-07), (0.3663, -5.258, -4.048e-07), (-0.9094, 0.4106, -8.642e-08), (0.9094, 0.4106, -8.642e-08), (-0.6156, 1.0, -3.666e-07), (0.6156, 1.0, -3.666e-07), (-0.8544, -0.1407, 4.071), (0.402, -0.1407, 4.071), (-0.9223, 0.1021, 4.071), (0.4698, 0.1021, 4.071), (-1.012, -0.7027, 4.071), (0.4817, -0.7027, 4.071), (-1.113, -0.8769, 4.071), (0.5041, -0.8769, 4.071), (-1.066, -1.051, 4.071), (0.4577, -1.051, 4.071), (-0.793, -1.346, 4.071), (0.04739, -1.4, 4.071), (-0.9056, 0.2763, 4.071), (0.4531, 0.2763, 4.071), (-0.6861, 0.4506, 4.071), (0.2336, 0.4506, 4.071), (0.6287, -1.168, 1.838), (0.652, -1.443, 1.838), (0.6163, 0.1022, 1.838), (0.5457, -0.2811, 1.838), (0.5989, 0.3774, 1.838), (-0.8329, 0.1022, 1.838), (-0.8155, 0.3774, 1.838), (-0.9831, -1.718, 1.838), (-1.031, -1.443, 1.838), (-0.587, 0.6525, 1.838), (0.3704, 0.6525, 1.838), (0.6037, -1.718, 1.838), (-0.9267, -1.168, 1.838), (-0.7623, -0.2811, 1.838), (0.1765, -2.269, 1.838), (-0.6984, -2.183, 1.838)], [], [(0, 2, 3, 1), (1, 5, 4, 0), (5, 7, 6, 4), (7, 9, 8, 6), (9, 11, 10, 8), (2, 12, 13, 3), (12, 14, 15, 13), (16, 17, 19, 18), (17, 16, 20, 21), (21, 20, 22, 23), (23, 22, 24, 25), (25, 24, 26, 27), (18, 19, 29, 28), (28, 29, 31, 30), (33, 32, 21, 23), (35, 34, 19, 17), (34, 36, 29, 19), (38, 37, 18, 28), (40, 39, 24, 22), (42, 41, 30, 31), (43, 33, 23, 25), (45, 44, 20, 16), (36, 42, 31, 29), (47, 46, 27, 26), (32, 35, 17, 21), (41, 38, 28, 30), (39, 47, 26, 24), (37, 45, 16, 18), (46, 43, 25, 27), (44, 40, 22, 20), (4, 6, 40, 44), (11, 9, 43, 46), (2, 0, 45, 37), (8, 10, 47, 39), (14, 12, 38, 41), (5, 1, 35, 32), (10, 11, 46, 47), (13, 15, 42, 36), (0, 4, 44, 45), (9, 7, 33, 43), (15, 14, 41, 42), (6, 8, 39, 40), (12, 2, 37, 38), (3, 13, 36, 34), (1, 3, 34, 35), (7, 5, 32, 33)])
me_plane_001.polygons.foreach_set('use_smooth', [True] * 46)
_uv = me_plane_001.uv_layers.new(name='UVMap')
_uv.uv.foreach_set('vector', [0.0, 0.0, 0.0, 1.0, 1.0, 1.0, 1.0, 0.0, 1.0, 0.0, 1.0, 0.0, 0.0, 0.0, 0.0, 0.0, 1.0, 0.0, 1.0, 0.0, 0.0, 0.0, 0.0, 0.0, 1.0, 0.0, 1.0, 0.0, 0.0, 0.0, 0.0, 0.0, 1.0, 0.0, 1.0, 0.0, 0.0, 0.0, 0.0, 0.0, 0.0, 1.0, 0.0, 1.0, 1.0, 1.0, 1.0, 1.0, 0.0, 1.0, 0.0, 1.0, 1.0, 1.0, 1.0, 1.0, 0.0, 0.0, 1.0, 0.0, 1.0, 1.0, 0.0, 1.0, 1.0, 0.0, 0.0, 0.0, 0.0, 0.0, 1.0, 0.0, 1.0, 0.0, 0.0, 0.0, 0.0, 0.0, 1.0, 0.0, 1.0, 0.0, 0.0, 0.0, 0.0, 0.0, 1.0, 0.0, 1.0, 0.0, 0.0, 0.0, 0.0, 0.0, 1.0, 0.0, 0.0, 1.0, 1.0, 1.0, 1.0, 1.0, 0.0, 1.0, 0.0, 1.0, 1.0, 1.0, 1.0, 1.0, 0.0, 1.0, 1.0, 0.0, 1.0, 0.0, 1.0, 0.0, 1.0, 0.0, 1.0, 0.0, 1.0, 1.0, 1.0, 1.0, 1.0, 0.0, 1.0, 1.0, 1.0, 1.0, 1.0, 1.0, 1.0, 1.0, 0.0, 1.0, 0.0, 1.0, 0.0, 1.0, 0.0, 1.0, 0.0, 0.0, 0.0, 0.0, 0.0, 0.0, 0.0, 0.0, 1.0, 1.0, 0.0, 1.0, 0.0, 1.0, 1.0, 1.0, 1.0, 0.0, 1.0, 0.0, 1.0, 0.0, 1.0, 0.0, 0.0, 0.0, 0.0, 0.0, 0.0, 0.0, 0.0, 0.0, 1.0, 1.0, 1.0, 1.0, 1.0, 1.0, 1.0, 1.0, 0.0, 0.0, 1.0, 0.0, 1.0, 0.0, 0.0, 0.0, 1.0, 0.0, 1.0, 0.0, 1.0, 0.0, 1.0, 0.0, 0.0, 1.0, 0.0, 1.0, 0.0, 1.0, 0.0, 1.0, 0.0, 0.0, 0.0, 0.0, 0.0, 0.0, 0.0, 0.0, 0.0, 1.0, 0.0, 0.0, 0.0, 0.0, 0.0, 1.0, 1.0, 0.0, 1.0, 0.0, 1.0, 0.0, 1.0, 0.0, 0.0, 0.0, 0.0, 0.0, 0.0, 0.0, 0.0, 0.0, 0.0, 0.0, 0.0, 0.0, 0.0, 0.0, 0.0, 0.0, 1.0, 0.0, 1.0, 0.0, 1.0, 0.0, 1.0, 0.0, 0.0, 1.0, 0.0, 0.0, 0.0, 0.0, 0.0, 1.0, 0.0, 0.0, 0.0, 0.0, 0.0, 0.0, 0.0, 0.0, 0.0, 1.0, 0.0, 1.0, 0.0, 1.0, 0.0, 1.0, 1.0, 0.0, 1.0, 0.0, 1.0, 0.0, 1.0, 0.0, 0.0, 0.0, 1.0, 0.0, 1.0, 0.0, 0.0, 0.0, 1.0, 1.0, 1.0, 1.0, 1.0, 1.0, 1.0, 1.0, 0.0, 0.0, 0.0, 0.0, 0.0, 0.0, 0.0, 0.0, 1.0, 0.0, 1.0, 0.0, 1.0, 0.0, 1.0, 0.0, 1.0, 1.0, 0.0, 1.0, 0.0, 1.0, 1.0, 1.0, 0.0, 0.0, 0.0, 0.0, 0.0, 0.0, 0.0, 0.0, 0.0, 1.0, 0.0, 1.0, 0.0, 1.0, 0.0, 1.0, 1.0, 1.0, 1.0, 1.0, 1.0, 1.0, 1.0, 1.0, 1.0, 0.0, 1.0, 1.0, 1.0, 1.0, 1.0, 0.0, 1.0, 0.0, 1.0, 0.0, 1.0, 0.0, 1.0, 0.0])
me_plane_001.use_remesh_fix_poles = True
me_plane_001.use_remesh_preserve_attributes = False
me_plane_001.use_mirror_vertex_groups = False
me_plane_001.update()
me_cylinder_002 = bpy.data.meshes.new('Cylinder.002')
me_cylinder_002.from_pydata([(0.3979, 0.0974, -2.192), (0.312, 0.1441, -1.194), (0.4619, 0.0644, -2.185), (0.4031, 0.1025, -1.186), (0.4885, -0.01526, -2.182), (0.4408, 0.002082, -1.183), (0.4619, -0.09493, -2.185), (0.4031, -0.09835, -1.186), (0.3979, -0.1279, -2.192), (0.312, -0.14, -1.194), (0.3338, -0.09493, -2.2), (0.221, -0.09835, -1.203), (0.3073, -0.01526, -2.203), (0.1833, 0.002082, -1.206), (0.3338, 0.0644, -2.2), (0.221, 0.1025, -1.203), (0.3504, 0.2011, -1.457), (0.4646, 0.1536, -1.447), (0.5119, 0.03895, -1.443), (0.4646, -0.07572, -1.447), (0.3504, -0.1232, -1.457), (0.2362, -0.07572, -1.468), (0.1889, 0.03895, -1.472), (0.2362, 0.1536, -1.468), (0.29, 0.161, -0.9836), (0.2086, 0.1894, -0.05966), (0.3935, 0.118, -0.9745), (0.3321, 0.1381, -0.04877), (0.4364, 0.01414, -0.9707), (0.3832, 0.01414, -0.04427), (0.3935, -0.08973, -0.9745), (0.3321, -0.1098, -0.04877), (0.29, -0.1327, -0.9836), (0.2086, -0.1611, -0.05966), (0.1866, -0.08973, -0.9928), (0.08513, -0.1098, -0.07054), (0.1437, 0.01414, -0.9965), (0.03399, 0.01414, -0.07505), (0.1866, 0.118, -0.9928), (0.08513, 0.1381, -0.07054), (0.2687, 0.1919, -0.742), (0.3939, 0.1398, -0.731), (0.4458, 0.01414, -0.7264), (0.3939, -0.1115, -0.731), (0.2687, -0.1636, -0.742), (0.1436, -0.1115, -0.753), (0.09171, 0.01414, -0.7576), (0.1436, 0.1398, -0.753)], [], [(16, 1, 3, 17), (17, 3, 5, 18), (18, 5, 7, 19), (19, 7, 9, 20), (20, 9, 11, 21), (21, 11, 13, 22), (3, 1, 15, 13, 11, 9, 7, 5), (22, 13, 15, 23), (23, 15, 1, 16), (0, 2, 4, 6, 8, 10, 12, 14), (14, 23, 16, 0), (12, 22, 23, 14), (10, 21, 22, 12), (8, 20, 21, 10), (6, 19, 20, 8), (4, 18, 19, 6), (2, 17, 18, 4), (0, 16, 17, 2), (40, 25, 27, 41), (41, 27, 29, 42), (42, 29, 31, 43), (43, 31, 33, 44), (44, 33, 35, 45), (45, 35, 37, 46), (27, 25, 39, 37, 35, 33, 31, 29), (46, 37, 39, 47), (47, 39, 25, 40), (24, 26, 28, 30, 32, 34, 36, 38), (38, 47, 40, 24), (36, 46, 47, 38), (34, 45, 46, 36), (32, 44, 45, 34), (30, 43, 44, 32), (28, 42, 43, 30), (26, 41, 42, 28), (24, 40, 41, 26)])
me_cylinder_002.polygons.foreach_set('use_smooth', [True] * 36)
_uv = me_cylinder_002.uv_layers.new(name='UVMap')
_uv.uv.foreach_set('vector', [1.0, 0.8685, 1.0, 1.0, 0.875, 1.0, 0.875, 0.8685, 0.875, 0.8685, 0.875, 1.0, 0.75, 1.0, 0.75, 0.8685, 0.75, 0.8685, 0.75, 1.0, 0.625, 1.0, 0.625, 0.8685, 0.625, 0.8685, 0.625, 1.0, 0.5, 1.0, 0.5, 0.8685, 0.5, 0.8685, 0.5, 1.0, 0.375, 1.0, 0.375, 0.8685, 0.375, 0.8685, 0.375, 1.0, 0.25, 1.0, 0.25, 0.8685, 0.4197, 0.4197, 0.25, 0.49, 0.08029, 0.4197, 0.01, 0.25, 0.08029, 0.08029, 0.25, 0.01, 0.4197, 0.08029, 0.49, 0.25, 0.25, 0.8685, 0.25, 1.0, 0.125, 1.0, 0.125, 0.8685, 0.125, 0.8685, 0.125, 1.0, 0.0, 1.0, 0.0, 0.8685, 0.75, 0.49, 0.9197, 0.4197, 0.99, 0.25, 0.9197, 0.08029, 0.75, 0.01, 0.5803, 0.08029, 0.51, 0.25, 0.5803, 0.4197, 0.125, 0.5, 0.125, 0.8685, 0.0, 0.8685, 0.0, 0.5, 0.25, 0.5, 0.25, 0.8685, 0.125, 0.8685, 0.125, 0.5, 0.375, 0.5, 0.375, 0.8685, 0.25, 0.8685, 0.25, 0.5, 0.5, 0.5, 0.5, 0.8685, 0.375, 0.8685, 0.375, 0.5, 0.625, 0.5, 0.625, 0.8685, 0.5, 0.8685, 0.5, 0.5, 0.75, 0.5, 0.75, 0.8685, 0.625, 0.8685, 0.625, 0.5, 0.875, 0.5, 0.875, 0.8685, 0.75, 0.8685, 0.75, 0.5, 1.0, 0.5, 1.0, 0.8685, 0.875, 0.8685, 0.875, 0.5, 1.0, 0.64, 1.0, 1.0, 0.875, 1.0, 0.875, 0.64, 0.875, 0.64, 0.875, 1.0, 0.75, 1.0, 0.75, 0.64, 0.75, 0.64, 0.75, 1.0, 0.625, 1.0, 0.625, 0.64, 0.625, 0.64, 0.625, 1.0, 0.5, 1.0, 0.5, 0.64, 0.5, 0.64, 0.5, 1.0, 0.375, 1.0, 0.375, 0.64, 0.375, 0.64, 0.375, 1.0, 0.25, 1.0, 0.25, 0.64, 0.4197, 0.4197, 0.25, 0.49, 0.08029, 0.4197, 0.01, 0.25, 0.08029, 0.08029, 0.25, 0.01, 0.4197, 0.08029, 0.49, 0.25, 0.25, 0.64, 0.25, 1.0, 0.125, 1.0, 0.125, 0.64, 0.125, 0.64, 0.125, 1.0, 0.0, 1.0, 0.0, 0.64, 0.75, 0.49, 0.9197, 0.4197, 0.99, 0.25, 0.9197, 0.08029, 0.75, 0.01, 0.5803, 0.08029, 0.51, 0.25, 0.5803, 0.4197, 0.125, 0.5, 0.125, 0.64, 0.0, 0.64, 0.0, 0.5, 0.25, 0.5, 0.25, 0.64, 0.125, 0.64, 0.125, 0.5, 0.375, 0.5, 0.375, 0.64, 0.25, 0.64, 0.25, 0.5, 0.5, 0.5, 0.5, 0.64, 0.375, 0.64, 0.375, 0.5, 0.625, 0.5, 0.625, 0.64, 0.5, 0.64, 0.5, 0.5, 0.75, 0.5, 0.75, 0.64, 0.625, 0.64, 0.625, 0.5, 0.875, 0.5, 0.875, 0.64, 0.75, 0.64, 0.75, 0.5, 1.0, 0.5, 1.0, 0.64, 0.875, 0.64, 0.875, 0.5])
me_cylinder_002.materials.append(mat_material)
me_cylinder_002.use_remesh_fix_poles = True
me_cylinder_002.use_remesh_preserve_attributes = False
me_cylinder_002.use_mirror_vertex_groups = False
me_cylinder_002.update()
me_circle = bpy.data.meshes.new('Circle')
me_circle.from_pydata([(1.158, -0.2127, -10.03), (1.722, -0.2127, -10.03), (1.127, 0.1388, -10.03), (1.752, 0.1388, -10.03), (1.041, -1.278, -10.03), (1.767, -1.278, -10.03), (1.062, -1.531, -10.03), (1.747, -1.531, -10.03), (1.185, -1.957, -10.03), (1.562, -2.035, -10.03), (1.135, 0.3911, -10.03), (1.745, 0.3911, -10.03), (1.233, 0.6433, -10.03), (1.646, 0.6433, -10.03), (1.13, 0.259, -8.79), (1.548, 0.259, -8.79), (1.599, -0.0696, -8.79), (1.091, -0.1047, -8.79), (1.143, -0.2861, -8.79), (1.538, -0.2861, -8.79), (1.333, -0.3737, -8.79), (1.143, 0.2933, -8.79), (1.538, 0.2933, -8.79), (1.209, 0.3336, -8.79), (1.472, 0.3336, -8.79), (1.658, -0.4024, -9.469), (1.646, 0.2591, -9.469), (1.623, 0.09503, -9.469), (1.64, 0.3768, -9.469), (1.16, 0.2591, -9.469), (1.166, 0.3768, -9.469), (1.11, -0.5202, -9.469), (1.094, -0.4024, -9.469), (1.243, 0.4946, -9.469), (1.564, 0.4946, -9.469), (1.642, -0.5202, -9.469), (1.184, 0.09503, -9.469), (1.499, -0.7557, -9.469), (1.205, -0.7191, -9.469), (0.7127, 0.6656, 0.6415), (1.018, 1.258e-08, 0.6415), (0.7127, -0.6656, 0.6415), (1.158, 0.897, -6.239), (1.49, 0.696, -6.239), (1.627, 0.2109, -6.239), (1.49, -0.2743, -6.239), (1.158, -0.4753, -6.239), (0.827, -0.2743, -6.239), (0.6898, 0.2109, -6.239), (0.827, 0.696, -6.239), (1.045, 0.57, -5.447), (1.32, 0.4031, -5.447), (1.434, -2.464e-08, -5.447), (1.32, -0.4031, -5.447), (1.045, -0.57, -5.447), (0.7699, -0.4031, -5.447), (0.6559, 7.076e-09, -5.447), (0.7699, 0.4031, -5.447), (0.9305, 0.7953, -4.103), (1.29, 0.5771, -4.103), (1.439, 0.05032, -4.103), (1.29, -0.4764, -4.103), (0.9305, -0.6946, -4.103), (0.5708, -0.4764, -4.103), (0.4218, 0.05032, -4.103), (0.5708, 0.5771, -4.103), (0.8141, 0.9283, -2.739), (1.208, 0.6895, -2.739), (1.371, 0.1128, -2.739), (1.208, -0.4638, -2.739), (0.8141, -0.7027, -2.739), (0.4204, -0.4638, -2.739), (0.2573, 0.1128, -2.739), (0.4204, 0.6895, -2.739), (0.0, 0.9413, 0.6415), (0.0, -0.9413, 0.6415), (0.0, 1.064, -0.6919), (1.016e-07, -0.9267, -1.092), (0.6967, -0.8003, -1.362), (0.6967, 0.8003, -1.362), (0.3103, -0.5659, -1.362), (0.1502, 8.912e-09, -1.362), (0.3103, 0.5659, -1.362), (1.507, 0.6694, -7.062), (1.626, 0.2473, -7.062), (1.507, -0.1749, -7.062), (1.218, -0.3497, -7.062), (0.9301, -0.1749, -7.062), (0.8107, 0.2473, -7.062), (0.9301, 0.6694, -7.062), (1.218, 0.8442, -7.062), (1.576, 0.1608, -8.79), (1.34, 0.4082, -8.79), (1.113, 0.1429, -8.79), (0.0, 0.6768, -1.088), (4.791e-08, 0.0, -1.362), (7.477e-08, -0.6144, -1.265)], [], [(0, 2, 3, 1), (1, 5, 4, 0), (5, 7, 6, 4), (7, 9, 8, 6), (2, 10, 11, 3), (10, 12, 13, 11), (26, 28, 22, 15), (30, 29, 14, 21), (32, 31, 18, 17), (35, 25, 16, 19), (28, 34, 24, 22), (33, 30, 21, 23), (31, 38, 20, 18), (37, 35, 19, 20), (9, 7, 35, 37), (2, 0, 36, 29), (6, 8, 38, 31), (12, 10, 30, 33), (5, 1, 27, 25), (8, 9, 37, 38), (11, 13, 34, 28), (0, 4, 32, 36), (7, 5, 25, 35), (13, 12, 33, 34), (4, 6, 31, 32), (10, 2, 29, 30), (3, 11, 28, 26), (1, 3, 26, 27), (67, 39, 40, 68), (68, 40, 41, 69), (89, 49, 42, 90), (88, 48, 49, 89), (87, 47, 48, 88), (86, 46, 47, 87), (85, 45, 46, 86), (84, 44, 45, 85), (83, 43, 44, 84), (90, 42, 43, 83), (49, 57, 50, 42), (48, 56, 57, 49), (47, 55, 56, 48), (46, 54, 55, 47), (45, 53, 54, 46), (44, 52, 53, 45), (43, 51, 52, 44), (42, 50, 51, 43), (57, 65, 58, 50), (56, 64, 65, 57), (55, 63, 64, 56), (54, 62, 63, 55), (53, 61, 62, 54), (52, 60, 61, 53), (51, 59, 60, 52), (50, 58, 59, 51), (65, 73, 66, 58), (64, 72, 73, 65), (63, 71, 72, 64), (62, 70, 71, 63), (61, 69, 70, 62), (60, 68, 69, 61), (59, 67, 68, 60), (58, 66, 67, 59), (74, 39, 79, 76), (41, 75, 77, 78), (39, 67, 66, 79), (78, 70, 69, 41), (71, 70, 78, 80), (72, 71, 80, 81), (73, 72, 81, 82), (66, 73, 82, 79), (91, 27, 26, 15), (24, 34, 33, 23, 92), (14, 29, 36, 93), (20, 38, 37), (16, 25, 27, 91), (17, 93, 36, 32), (90, 83, 22, 24, 92), (22, 83, 84, 16, 91, 15), (16, 84, 85, 19), (85, 86, 20, 19), (20, 86, 87, 18), (18, 87, 88, 17), (17, 88, 89, 21, 14, 93), (89, 90, 92, 23, 21), (40, 39, 74, 75, 41), (76, 79, 82, 94), (81, 95, 94, 82), (80, 96, 95, 81), (96, 80, 78, 77)])
me_circle.polygons.foreach_set('use_smooth', [True] * 89)
_uv = me_circle.uv_layers.new(name='UVMap')
_uv.uv.foreach_set('vector', [0.6914, 0.1678, 0.6961, 0.2004, 0.6381, 0.2035, 0.6391, 0.1706, 0.6391, 0.1706, 0.6293, 0.0715, 0.6967, 0.068, 0.6914, 0.1678, 0.6293, 0.0715, 0.63, 0.0479, 0.6935, 0.04459, 0.6967, 0.068, 0.63, 0.0479, 0.6444, 0.0, 0.6799, 0.005482, 0.6935, 0.04459, 0.6961, 0.2004, 0.6967, 0.224, 0.6401, 0.2269, 0.6381, 0.2035, 0.6967, 0.224, 0.6889, 0.248, 0.6506, 0.25, 0.6401, 0.2269, 0.03654, 0.947, 0.02565, 0.9469, 0.0331, 0.8828, 0.03642, 0.883, 0.418, 0.7608, 0.407, 0.7609, 0.4061, 0.6975, 0.4092, 0.6975, 0.3454, 0.7615, 0.3344, 0.7617, 0.3552, 0.6983, 0.3722, 0.6978, 0.1079, 0.9468, 0.09736, 0.9471, 0.06744, 0.8836, 0.08618, 0.8828, 0.02565, 0.9469, 0.0135, 0.9459, 0.02823, 0.882, 0.0331, 0.8828, 0.4289, 0.7611, 0.418, 0.7608, 0.4092, 0.6975, 0.4129, 0.6979, 0.3344, 0.7617, 0.3156, 0.7625, 0.3466, 0.6996, 0.3552, 0.6983, 0.519, 0.9529, 0.4968, 0.956, 0.4859, 0.8935, 0.5064, 0.8907, 0.7125, 0.1493, 0.6967, 0.1029, 0.7077, 0.0, 0.7204, 0.02181, 0.3967, 0.8129, 0.3638, 0.8136, 0.3917, 0.7613, 0.407, 0.7609, 0.2409, 0.8149, 0.201, 0.8162, 0.3156, 0.7625, 0.3344, 0.7617, 0.4436, 0.8129, 0.4202, 0.8126, 0.418, 0.7608, 0.4289, 0.7611, 0.1782, 1.0, 0.07977, 0.9995, 0.05115, 0.9467, 0.09736, 0.9471, 0.7479, 0.143, 0.7125, 0.1493, 0.7204, 0.02181, 0.7479, 0.0191, 0.02487, 0.9999, 0.0, 0.9987, 0.0135, 0.9459, 0.02565, 0.9469, 0.3638, 0.8136, 0.2645, 0.8144, 0.3454, 0.7615, 0.3917, 0.7613, 0.201, 0.9997, 0.1782, 1.0, 0.09736, 0.9471, 0.1079, 0.9468, 0.5912, 0.0, 0.6293, 0.005585, 0.6205, 0.05875, 0.5909, 0.0544, 0.2645, 0.8144, 0.2409, 0.8149, 0.3344, 0.7617, 0.3454, 0.7615, 0.4202, 0.8126, 0.3967, 0.8129, 0.407, 0.7609, 0.418, 0.7608, 0.04812, 1.0, 0.02487, 0.9999, 0.02565, 0.9469, 0.03654, 0.947, 0.07977, 0.9995, 0.04812, 1.0, 0.03654, 0.947, 0.05115, 0.9467, 0.005397, 0.3192, 0.006835, 0.00019, 0.07327, 0.00411, 0.06114, 0.3212, 0.06114, 0.3212, 0.07327, 0.00411, 0.1288, 0.0, 0.1111, 0.319, 0.6205, 0.2778, 0.6199, 0.3533, 0.5906, 0.3452, 0.595, 0.2708, 0.4029, 0.5346, 0.3985, 0.4573, 0.4436, 0.4574, 0.4421, 0.5347, 0.3633, 0.5359, 0.353, 0.4588, 0.3985, 0.4573, 0.4029, 0.5346, 0.3465, 0.5378, 0.3337, 0.461, 0.353, 0.4588, 0.3633, 0.5359, 0.4614, 0.734, 0.4568, 0.6571, 0.4926, 0.6521, 0.4925, 0.7297, 0.04303, 0.7242, 0.04834, 0.6481, 0.09034, 0.6463, 0.07957, 0.7226, 0.002223, 0.7227, 0.001449, 0.6464, 0.04834, 0.6481, 0.04303, 0.7242, 0.595, 0.2708, 0.5906, 0.3452, 0.5587, 0.3443, 0.5672, 0.2701, 0.6199, 0.3533, 0.6134, 0.4312, 0.589, 0.4244, 0.5906, 0.3452, 0.3985, 0.4573, 0.3777, 0.3836, 0.4152, 0.3837, 0.4436, 0.4574, 0.353, 0.4588, 0.3399, 0.3848, 0.3777, 0.3836, 0.3985, 0.4573, 0.3337, 0.461, 0.3239, 0.3866, 0.3399, 0.3848, 0.353, 0.4588, 0.4568, 0.6571, 0.4662, 0.5811, 0.496, 0.577, 0.4926, 0.6521, 0.04834, 0.6481, 0.06612, 0.5723, 0.101, 0.5708, 0.09034, 0.6463, 0.001449, 0.6464, 0.02716, 0.5709, 0.06612, 0.5723, 0.04834, 0.6481, 0.5906, 0.3452, 0.589, 0.4244, 0.5625, 0.4237, 0.5587, 0.3443, 0.6134, 0.4312, 0.6161, 0.5524, 0.5843, 0.5436, 0.589, 0.4244, 0.3777, 0.3836, 0.3808, 0.2569, 0.4298, 0.2571, 0.4152, 0.3837, 0.3399, 0.3848, 0.3314, 0.2585, 0.3808, 0.2569, 0.3777, 0.3836, 0.3239, 0.3866, 0.3104, 0.2609, 0.3314, 0.2585, 0.3399, 0.3848, 0.4662, 0.5811, 0.4549, 0.456, 0.4938, 0.4507, 0.496, 0.577, 0.06612, 0.5723, 0.06482, 0.4482, 0.1104, 0.4462, 0.101, 0.5708, 0.02716, 0.5709, 0.0139, 0.4463, 0.06482, 0.4482, 0.06612, 0.5723, 0.589, 0.4244, 0.5843, 0.5436, 0.5497, 0.5427, 0.5625, 0.4237, 0.6161, 0.5524, 0.6137, 0.676, 0.5789, 0.6663, 0.5843, 0.5436, 0.3808, 0.2569, 0.3849, 0.1288, 0.4385, 0.1289, 0.4298, 0.2571, 0.3314, 0.2585, 0.3308, 0.1305, 0.3849, 0.1288, 0.3808, 0.2569, 0.3104, 0.2609, 0.3079, 0.1331, 0.3308, 0.1305, 0.3314, 0.2585, 0.4549, 0.456, 0.4436, 0.329, 0.4862, 0.3232, 0.4938, 0.4507, 0.06482, 0.4482, 0.06114, 0.3212, 0.1111, 0.319, 0.1104, 0.4462, 0.0139, 0.4463, 0.005397, 0.3192, 0.06114, 0.3212, 0.06482, 0.4482, 0.5843, 0.5436, 0.5789, 0.6663, 0.541, 0.6653, 0.5497, 0.5427, 0.6119, 0.9832, 0.5443, 0.9786, 0.5717, 0.795, 0.6293, 0.8602, 0.4497, 0.009608, 0.5196, 0.0, 0.541, 0.1604, 0.4825, 0.1939, 0.5443, 0.9786, 0.541, 0.6653, 0.5789, 0.6663, 0.5717, 0.795, 0.4825, 0.1939, 0.4862, 0.3232, 0.4436, 0.329, 0.4497, 0.009608, 0.3308, 0.1305, 0.3079, 0.1331, 0.2969, 0.004267, 0.3195, 0.001704, 0.3849, 0.1288, 0.3308, 0.1305, 0.3195, 0.001704, 0.3725, 0.0, 0.4385, 0.1289, 0.3849, 0.1288, 0.3725, 0.0, 0.4251, 0.0001526, 0.5789, 0.6663, 0.6137, 0.676, 0.6058, 0.8044, 0.5717, 0.795, 0.04591, 0.8833, 0.05115, 0.9467, 0.03654, 0.947, 0.03642, 0.883, 0.5899, 0.12, 0.5909, 0.0544, 0.6205, 0.05875, 0.6141, 0.1236, 0.6025, 0.1205, 0.4061, 0.6975, 0.407, 0.7609, 0.3917, 0.7613, 0.3952, 0.6976, 0.5064, 0.8907, 0.541, 0.9499, 0.519, 0.9529, 0.06744, 0.8836, 0.09736, 0.9471, 0.05115, 0.9467, 0.04591, 0.8833, 0.3722, 0.6978, 0.3952, 0.6976, 0.3917, 0.7613, 0.3454, 0.7615, 0.595, 0.2708, 0.5672, 0.2701, 0.5835, 0.1199, 0.5899, 0.12, 0.6025, 0.1205, 0.0331, 0.8828, 0.002223, 0.7227, 0.04303, 0.7242, 0.06744, 0.8836, 0.04591, 0.8833, 0.03642, 0.883, 0.06744, 0.8836, 0.04303, 0.7242, 0.07957, 0.7226, 0.08618, 0.8828, 0.4614, 0.734, 0.4925, 0.7297, 0.5064, 0.8907, 0.4859, 0.8935, 0.5064, 0.8907, 0.4925, 0.7297, 0.5078, 0.7276, 0.5177, 0.8892, 0.3552, 0.6983, 0.3633, 0.5359, 0.4029, 0.5346, 0.3722, 0.6978, 0.3722, 0.6978, 0.4029, 0.5346, 0.4421, 0.5347, 0.4092, 0.6975, 0.4061, 0.6975, 0.3952, 0.6976, 0.6205, 0.2778, 0.595, 0.2708, 0.6025, 0.1205, 0.6141, 0.1236, 0.62, 0.1252, 0.6293, 0.3367, 0.6579, 0.2756, 0.7244, 0.25, 0.7244, 0.4219, 0.6579, 0.3972, 0.6999, 0.6064, 0.6293, 0.5823, 0.6657, 0.5613, 0.6969, 0.5715, 0.6816, 0.5088, 0.6956, 0.5092, 0.6969, 0.5715, 0.6657, 0.5613, 0.6678, 0.4557, 0.6976, 0.4516, 0.6956, 0.5092, 0.6816, 0.5088, 0.6976, 0.4516, 0.6678, 0.4557, 0.6324, 0.433, 0.6999, 0.4219])
me_circle.materials.append(mat_material_002)
me_circle.use_remesh_fix_poles = True
me_circle.use_remesh_preserve_attributes = False
me_circle.use_mirror_vertex_groups = False
me_circle.update()
me_cylinder_003 = bpy.data.meshes.new('Cylinder.003')
me_cylinder_003.from_pydata([(1.434, 0.5387, -15.58), (-5.186e-09, 1.044, 1.0), (1.815, 0.3809, -15.58), (0.7379, 0.7379, 1.0), (1.973, -2.243e-08, -15.58), (1.044, -4.568e-08, 1.0), (1.815, -0.3809, -15.58), (0.7379, -0.7379, 1.0), (1.434, -0.5387, -15.58), (-9.641e-08, -1.044, 1.0), (1.054, -0.3809, -15.58), (-0.7379, -0.7379, 1.0), (0.8957, 7.543e-09, -15.58), (-1.044, 1.238e-08, 1.0), (1.054, 0.3809, -15.58), (-0.7379, 0.7379, 1.0), (0.9411, 0.9084, -10.58), (1.583, 0.6424, -10.58), (1.85, -3.957e-08, -10.58), (1.583, -0.6424, -10.58), (0.9411, -0.9084, -10.58), (0.2987, -0.6424, -10.58), (0.03263, 1.097e-08, -10.58), (0.2987, 0.6424, -10.58), (0.857, 0.7547, -9.047), (1.391, 0.5337, -9.047), (1.612, -3.262e-08, -9.047), (1.391, -0.5337, -9.047), (0.857, -0.7547, -9.047), (0.3233, -0.5337, -9.047), (0.1022, 9.37e-09, -9.047), (0.3233, 0.5337, -9.047), (0.6347, 0.9864, -6.442), (1.332, 0.6975, -6.442), (1.621, -4.436e-08, -6.442), (1.332, -0.6975, -6.442), (0.6347, -0.9864, -6.442), (-0.06274, -0.6975, -6.442), (-0.3516, 1.052e-08, -6.442), (-0.06274, 0.6975, -6.442), (0.4091, 1.08, -3.796), (1.173, 0.7635, -3.796), (1.489, -4.9e-08, -3.796), (1.173, -0.7635, -3.796), (0.4091, -1.08, -3.796), (-0.3544, -0.7635, -3.796), (-0.6707, 1.107e-08, -3.796), (-0.3544, 0.7635, -3.796)], [], [(40, 1, 3, 41), (41, 3, 5, 42), (42, 5, 7, 43), (43, 7, 9, 44), (44, 9, 11, 45), (45, 11, 13, 46), (3, 1, 15, 13, 11, 9, 7, 5), (46, 13, 15, 47), (47, 15, 1, 40), (0, 2, 4, 6, 8, 10, 12, 14), (14, 23, 16, 0), (12, 22, 23, 14), (10, 21, 22, 12), (8, 20, 21, 10), (6, 19, 20, 8), (4, 18, 19, 6), (2, 17, 18, 4), (0, 16, 17, 2), (23, 31, 24, 16), (22, 30, 31, 23), (21, 29, 30, 22), (20, 28, 29, 21), (19, 27, 28, 20), (18, 26, 27, 19), (17, 25, 26, 18), (16, 24, 25, 17), (31, 39, 32, 24), (30, 38, 39, 31), (29, 37, 38, 30), (28, 36, 37, 29), (27, 35, 36, 28), (26, 34, 35, 27), (25, 33, 34, 26), (24, 32, 33, 25), (39, 47, 40, 32), (38, 46, 47, 39), (37, 45, 46, 38), (36, 44, 45, 37), (35, 43, 44, 36), (34, 42, 43, 35), (33, 41, 42, 34), (32, 40, 41, 33)])
_uv = me_cylinder_003.uv_layers.new(name='UVMap')
_uv.uv.foreach_set('vector', [1.0, 0.8554, 1.0, 1.0, 0.875, 1.0, 0.875, 0.8554, 0.875, 0.8554, 0.875, 1.0, 0.75, 1.0, 0.75, 0.8554, 0.75, 0.8554, 0.75, 1.0, 0.625, 1.0, 0.625, 0.8554, 0.625, 0.8554, 0.625, 1.0, 0.5, 1.0, 0.5, 0.8554, 0.5, 0.8554, 0.5, 1.0, 0.375, 1.0, 0.375, 0.8554, 0.375, 0.8554, 0.375, 1.0, 0.25, 1.0, 0.25, 0.8554, 0.4197, 0.4197, 0.25, 0.49, 0.08029, 0.4197, 0.01, 0.25, 0.08029, 0.08029, 0.25, 0.01, 0.4197, 0.08029, 0.49, 0.25, 0.25, 0.8554, 0.25, 1.0, 0.125, 1.0, 0.125, 0.8554, 0.125, 0.8554, 0.125, 1.0, 0.0, 1.0, 0.0, 0.8554, 0.75, 0.49, 0.9197, 0.4197, 0.99, 0.25, 0.9197, 0.08029, 0.75, 0.01, 0.5803, 0.08029, 0.51, 0.25, 0.5803, 0.4197, 0.125, 0.5, 0.125, 0.6507, 0.0, 0.6507, 0.0, 0.5, 0.25, 0.5, 0.25, 0.6507, 0.125, 0.6507, 0.125, 0.5, 0.375, 0.5, 0.375, 0.6507, 0.25, 0.6507, 0.25, 0.5, 0.5, 0.5, 0.5, 0.6507, 0.375, 0.6507, 0.375, 0.5, 0.625, 0.5, 0.625, 0.6507, 0.5, 0.6507, 0.5, 0.5, 0.75, 0.5, 0.75, 0.6507, 0.625, 0.6507, 0.625, 0.5, 0.875, 0.5, 0.875, 0.6507, 0.75, 0.6507, 0.75, 0.5, 1.0, 0.5, 1.0, 0.6507, 0.875, 0.6507, 0.875, 0.5, 0.125, 0.6507, 0.125, 0.697, 0.0, 0.697, 0.0, 0.6507, 0.25, 0.6507, 0.25, 0.697, 0.125, 0.697, 0.125, 0.6507, 0.375, 0.6507, 0.375, 0.697, 0.25, 0.697, 0.25, 0.6507, 0.5, 0.6507, 0.5, 0.697, 0.375, 0.697, 0.375, 0.6507, 0.625, 0.6507, 0.625, 0.697, 0.5, 0.697, 0.5, 0.6507, 0.75, 0.6507, 0.75, 0.697, 0.625, 0.697, 0.625, 0.6507, 0.875, 0.6507, 0.875, 0.697, 0.75, 0.697, 0.75, 0.6507, 1.0, 0.6507, 1.0, 0.697, 0.875, 0.697, 0.875, 0.6507, 0.125, 0.697, 0.125, 0.7756, 0.0, 0.7756, 0.0, 0.697, 0.25, 0.697, 0.25, 0.7756, 0.125, 0.7756, 0.125, 0.697, 0.375, 0.697, 0.375, 0.7756, 0.25, 0.7756, 0.25, 0.697, 0.5, 0.697, 0.5, 0.7756, 0.375, 0.7756, 0.375, 0.697, 0.625, 0.697, 0.625, 0.7756, 0.5, 0.7756, 0.5, 0.697, 0.75, 0.697, 0.75, 0.7756, 0.625, 0.7756, 0.625, 0.697, 0.875, 0.697, 0.875, 0.7756, 0.75, 0.7756, 0.75, 0.697, 1.0, 0.697, 1.0, 0.7756, 0.875, 0.7756, 0.875, 0.697, 0.125, 0.7756, 0.125, 0.8554, 0.0, 0.8554, 0.0, 0.7756, 0.25, 0.7756, 0.25, 0.8554, 0.125, 0.8554, 0.125, 0.7756, 0.375, 0.7756, 0.375, 0.8554, 0.25, 0.8554, 0.25, 0.7756, 0.5, 0.7756, 0.5, 0.8554, 0.375, 0.8554, 0.375, 0.7756, 0.625, 0.7756, 0.625, 0.8554, 0.5, 0.8554, 0.5, 0.7756, 0.75, 0.7756, 0.75, 0.8554, 0.625, 0.8554, 0.625, 0.7756, 0.875, 0.7756, 0.875, 0.8554, 0.75, 0.8554, 0.75, 0.7756, 1.0, 0.7756, 1.0, 0.8554, 0.875, 0.8554, 0.875, 0.7756])
me_cylinder_003.use_remesh_fix_poles = True
me_cylinder_003.use_remesh_preserve_attributes = False
me_cylinder_003.use_mirror_vertex_groups = False
me_cylinder_003.update()
me_cylinder_004 = bpy.data.meshes.new('Cylinder.004')
me_cylinder_004.from_pydata([(1.126, 0.1118, 1.41), (0.4681, 0.1465, 1.43), (1.126, 0.07825, 1.477), (0.4681, 0.1036, 1.524), (1.126, -0.002858, 1.505), (0.4681, -1.97e-07, 1.563), (1.126, -0.08396, 1.477), (0.4681, -0.1036, 1.524), (1.126, -0.1176, 1.41), (0.4681, -0.1465, 1.43), (1.126, -0.08396, 1.342), (0.4681, -0.1036, 1.337), (1.126, -0.002858, 1.314), (0.4681, -1.888e-07, 1.298), (1.126, 0.07825, 1.342), (0.4681, 0.1036, 1.337), (0.9421, 0.1392, 1.419), (0.9421, 0.0984, 1.509), (0.9421, -1.966e-07, 1.547), (0.9421, -0.0984, 1.509), (0.9421, -0.1392, 1.419), (0.9421, -0.0984, 1.328), (0.9421, -1.889e-07, 1.29), (0.9421, 0.0984, 1.328)], [], [(16, 1, 3, 17), (17, 3, 5, 18), (18, 5, 7, 19), (19, 7, 9, 20), (20, 9, 11, 21), (21, 11, 13, 22), (3, 1, 15, 13, 11, 9, 7, 5), (22, 13, 15, 23), (23, 15, 1, 16), (0, 2, 4, 6, 8, 10, 12, 14), (14, 23, 16, 0), (12, 22, 23, 14), (10, 21, 22, 12), (8, 20, 21, 10), (6, 19, 20, 8), (4, 18, 19, 6), (2, 17, 18, 4), (0, 16, 17, 2)])
me_cylinder_004.polygons.foreach_set('use_smooth', [True] * 18)
_uv = me_cylinder_004.uv_layers.new(name='UVMap')
_uv.uv.foreach_set('vector', [1.0, 0.6397, 1.0, 1.0, 0.875, 1.0, 0.875, 0.6397, 0.875, 0.6397, 0.875, 1.0, 0.75, 1.0, 0.75, 0.6397, 0.75, 0.6397, 0.75, 1.0, 0.625, 1.0, 0.625, 0.6397, 0.625, 0.6397, 0.625, 1.0, 0.5, 1.0, 0.5, 0.6397, 0.5, 0.6397, 0.5, 1.0, 0.375, 1.0, 0.375, 0.6397, 0.375, 0.6397, 0.375, 1.0, 0.25, 1.0, 0.25, 0.6397, 0.4197, 0.4197, 0.25, 0.49, 0.08029, 0.4197, 0.01, 0.25, 0.08029, 0.08029, 0.25, 0.01, 0.4197, 0.08029, 0.49, 0.25, 0.25, 0.6397, 0.25, 1.0, 0.125, 1.0, 0.125, 0.6397, 0.125, 0.6397, 0.125, 1.0, 0.0, 1.0, 0.0, 0.6397, 0.75, 0.49, 0.9197, 0.4197, 0.99, 0.25, 0.9197, 0.08029, 0.75, 0.01, 0.5803, 0.08029, 0.51, 0.25, 0.5803, 0.4197, 0.125, 0.5, 0.125, 0.6397, 0.0, 0.6397, 0.0, 0.5, 0.25, 0.5, 0.25, 0.6397, 0.125, 0.6397, 0.125, 0.5, 0.375, 0.5, 0.375, 0.6397, 0.25, 0.6397, 0.25, 0.5, 0.5, 0.5, 0.5, 0.6397, 0.375, 0.6397, 0.375, 0.5, 0.625, 0.5, 0.625, 0.6397, 0.5, 0.6397, 0.5, 0.5, 0.75, 0.5, 0.75, 0.6397, 0.625, 0.6397, 0.625, 0.5, 0.875, 0.5, 0.875, 0.6397, 0.75, 0.6397, 0.75, 0.5, 1.0, 0.5, 1.0, 0.6397, 0.875, 0.6397, 0.875, 0.5])
me_cylinder_004.materials.append(mat_material)
me_cylinder_004.use_remesh_fix_poles = True
me_cylinder_004.use_remesh_preserve_attributes = False
me_cylinder_004.use_mirror_vertex_groups = False
me_cylinder_004.update()
me_cylinder_005 = bpy.data.meshes.new('Cylinder.005')
me_cylinder_005.from_pydata([(2.034, 0.08656, 1.381), (1.299, 0.1285, 1.397), (2.034, 0.06068, 1.433), (1.299, 0.09087, 1.472), (2.034, -0.001784, 1.454), (1.299, -1.908e-07, 1.503), (2.034, -0.06425, 1.433), (1.299, -0.09087, 1.472), (2.034, -0.09013, 1.381), (1.299, -0.1285, 1.397), (2.034, -0.06425, 1.33), (1.299, -0.09087, 1.322), (2.034, -0.001784, 1.308), (1.299, -1.837e-07, 1.291), (2.034, 0.06068, 1.33), (1.299, 0.09087, 1.322), (1.473, 0.1358, 1.404), (1.473, 0.09593, 1.484), (1.473, -0.0004213, 1.516), (1.473, -0.09678, 1.484), (1.473, -0.1367, 1.404), (1.473, -0.09678, 1.325), (1.473, -0.0004213, 1.292), (1.473, 0.09593, 1.325)], [], [(16, 1, 3, 17), (17, 3, 5, 18), (18, 5, 7, 19), (19, 7, 9, 20), (20, 9, 11, 21), (21, 11, 13, 22), (3, 1, 15, 13, 11, 9, 7, 5), (22, 13, 15, 23), (23, 15, 1, 16), (0, 2, 4, 6, 8, 10, 12, 14), (14, 23, 16, 0), (12, 22, 23, 14), (10, 21, 22, 12), (8, 20, 21, 10), (6, 19, 20, 8), (4, 18, 19, 6), (2, 17, 18, 4), (0, 16, 17, 2)])
me_cylinder_005.polygons.foreach_set('use_smooth', [True] * 18)
_uv = me_cylinder_005.uv_layers.new(name='UVMap')
_uv.uv.foreach_set('vector', [1.0, 0.882, 1.0, 1.0, 0.875, 1.0, 0.875, 0.882, 0.875, 0.882, 0.875, 1.0, 0.75, 1.0, 0.75, 0.882, 0.75, 0.882, 0.75, 1.0, 0.625, 1.0, 0.625, 0.882, 0.625, 0.882, 0.625, 1.0, 0.5, 1.0, 0.5, 0.882, 0.5, 0.882, 0.5, 1.0, 0.375, 1.0, 0.375, 0.882, 0.375, 0.882, 0.375, 1.0, 0.25, 1.0, 0.25, 0.882, 0.4197, 0.4197, 0.25, 0.49, 0.08029, 0.4197, 0.01, 0.25, 0.08029, 0.08029, 0.25, 0.01, 0.4197, 0.08029, 0.49, 0.25, 0.25, 0.882, 0.25, 1.0, 0.125, 1.0, 0.125, 0.882, 0.125, 0.882, 0.125, 1.0, 0.0, 1.0, 0.0, 0.882, 0.75, 0.49, 0.9197, 0.4197, 0.99, 0.25, 0.9197, 0.08029, 0.75, 0.01, 0.5803, 0.08029, 0.51, 0.25, 0.5803, 0.4197, 0.125, 0.5, 0.125, 0.882, 0.0, 0.882, 0.0, 0.5, 0.25, 0.5, 0.25, 0.882, 0.125, 0.882, 0.125, 0.5, 0.375, 0.5, 0.375, 0.882, 0.25, 0.882, 0.25, 0.5, 0.5, 0.5, 0.5, 0.882, 0.375, 0.882, 0.375, 0.5, 0.625, 0.5, 0.625, 0.882, 0.5, 0.882, 0.5, 0.5, 0.75, 0.5, 0.75, 0.882, 0.625, 0.882, 0.625, 0.5, 0.875, 0.5, 0.875, 0.882, 0.75, 0.882, 0.75, 0.5, 1.0, 0.5, 1.0, 0.882, 0.875, 0.882, 0.875, 0.5])
me_cylinder_005.materials.append(mat_material)
me_cylinder_005.use_remesh_fix_poles = True
me_cylinder_005.use_remesh_preserve_attributes = False
me_cylinder_005.use_mirror_vertex_groups = False
me_cylinder_005.update()
me_circle_004 = bpy.data.meshes.new('Circle.004')
me_circle_004.from_pydata([(2.803e-09, 0.9587, 0.1275), (-0.6162, 0.7344, 0.1275), (-0.9441, 0.1665, 0.1275), (-0.8303, -0.4794, 0.1275), (-0.3279, -0.9009, 0.1275), (0.3279, -0.9009, 0.1275), (0.8303, -0.4794, 0.1275), (0.9441, 0.1665, 0.1275), (0.6162, 0.7344, 0.1275), (-1.601e-08, 1.236, -1.19), (-0.7944, 0.9467, -1.19), (-1.217, 0.2146, -1.19), (-1.07, -0.6179, -1.19), (-0.4227, -1.161, -1.19), (0.4227, -1.161, -1.19), (1.07, -0.6179, -1.19), (1.217, 0.2146, -1.19), (0.7944, 0.9467, -1.19), (-0.6844, 0.8156, -0.5311), (-1.048, 0.1849, -0.5311), (0.6844, 0.8156, -0.5311), (-3.986e-09, 1.065, -0.5311), (0.3641, -1.0, -0.5311), (0.922, -0.5323, -0.5311), (-0.922, -0.5323, -0.5311), (1.048, 0.1849, -0.5311), (-0.3641, -1.0, -0.5311)], [], [(19, 18, 10, 11), (21, 20, 17, 9), (23, 22, 14, 15), (24, 19, 11, 12), (25, 23, 15, 16), (26, 24, 12, 13), (18, 21, 9, 10), (20, 25, 16, 17), (22, 26, 13, 14), (5, 4, 26, 22), (8, 7, 25, 20), (1, 0, 21, 18), (4, 3, 24, 26), (7, 6, 23, 25), (3, 2, 19, 24), (6, 5, 22, 23), (0, 8, 20, 21), (2, 1, 18, 19)])
me_circle_004.polygons.foreach_set('use_smooth', [True] * 18)
_uv = me_circle_004.uv_layers.new(name='UVMap')
_uv.uv.foreach_set('vector', [0.0, 0.0, 0.0, 0.0, 0.0, 0.0, 0.0, 0.0, 0.0, 0.0, 0.0, 0.0, 0.0, 0.0, 0.0, 0.0, 0.0, 0.0, 0.0, 0.0, 0.0, 0.0, 0.0, 0.0, 0.0, 0.0, 0.0, 0.0, 0.0, 0.0, 0.0, 0.0, 0.0, 0.0, 0.0, 0.0, 0.0, 0.0, 0.0, 0.0, 0.0, 0.0, 0.0, 0.0, 0.0, 0.0, 0.0, 0.0, 0.0, 0.0, 0.0, 0.0, 0.0, 0.0, 0.0, 0.0, 0.0, 0.0, 0.0, 0.0, 0.0, 0.0, 0.0, 0.0, 0.0, 0.0, 0.0, 0.0, 0.0, 0.0, 0.0, 0.0, 0.0, 0.0, 0.0, 0.0, 0.0, 0.0, 0.0, 0.0, 0.0, 0.0, 0.0, 0.0, 0.0, 0.0, 0.0, 0.0, 0.0, 0.0, 0.0, 0.0, 0.0, 0.0, 0.0, 0.0, 0.0, 0.0, 0.0, 0.0, 0.0, 0.0, 0.0, 0.0, 0.0, 0.0, 0.0, 0.0, 0.0, 0.0, 0.0, 0.0, 0.0, 0.0, 0.0, 0.0, 0.0, 0.0, 0.0, 0.0, 0.0, 0.0, 0.0, 0.0, 0.0, 0.0, 0.0, 0.0, 0.0, 0.0, 0.0, 0.0, 0.0, 0.0, 0.0, 0.0, 0.0, 0.0, 0.0, 0.0, 0.0, 0.0, 0.0, 0.0])
me_circle_004.materials.append(mat_material_002)
me_circle_004.use_remesh_fix_poles = True
me_circle_004.use_remesh_preserve_attributes = False
me_circle_004.use_mirror_vertex_groups = False
me_circle_004.update()
me_cube_002 = bpy.data.meshes.new('Cube.002')
me_cube_002.from_pydata([(2.316, 0.1006, 1.411), (2.31, 0.1006, 1.357), (2.316, -0.1006, 1.411), (2.31, -0.1006, 1.357), (2.143, 0.07768, 1.431), (2.137, 0.07768, 1.397), (2.143, -0.07768, 1.431), (2.137, -0.07768, 1.397), (2.318, 0.0, 1.422), (2.312, 0.0, 1.369), (2.145, 0.0, 1.442), (2.139, 0.0, 1.408)], [], [(8, 9, 3, 2), (2, 3, 7, 6), (10, 11, 5, 4), (4, 5, 1, 0), (8, 10, 4, 0), (11, 9, 1, 5), (7, 3, 9, 11), (2, 6, 10, 8), (6, 7, 11, 10), (0, 1, 9, 8)])
me_cube_002.polygons.foreach_set('use_smooth', [True] * 10)
_uv = me_cube_002.uv_layers.new(name='UVMap')
_uv.uv.foreach_set('vector', [0.375, 0.125, 0.625, 0.125, 0.625, 0.25, 0.375, 0.25, 0.375, 0.25, 0.625, 0.25, 0.625, 0.5, 0.375, 0.5, 0.375, 0.625, 0.625, 0.625, 0.625, 0.75, 0.375, 0.75, 0.375, 0.75, 0.625, 0.75, 0.625, 1.0, 0.375, 1.0, 0.125, 0.625, 0.375, 0.625, 0.375, 0.75, 0.125, 0.75, 0.625, 0.625, 0.875, 0.625, 0.875, 0.75, 0.625, 0.75, 0.625, 0.5, 0.875, 0.5, 0.875, 0.625, 0.625, 0.625, 0.125, 0.5, 0.375, 0.5, 0.375, 0.625, 0.125, 0.625, 0.375, 0.5, 0.625, 0.5, 0.625, 0.625, 0.375, 0.625, 0.375, 0.0, 0.625, 0.0, 0.625, 0.125, 0.375, 0.125])
me_cube_002.materials.append(mat_material)
me_cube_002.use_remesh_fix_poles = True
me_cube_002.use_remesh_preserve_attributes = False
me_cube_002.use_mirror_vertex_groups = False
me_cube_002.update()
me_circle_005 = bpy.data.meshes.new('Circle.005')
me_circle_005.from_pydata([(1.117, -0.22, -0.3847), (1.782, -0.22, -0.3847), (1.082, 0.1939, -0.3847), (1.818, 0.1939, -0.3847), (0.9807, -1.475, -0.3847), (1.836, -1.475, -0.3847), (1.005, -1.772, -0.3847), (1.811, -1.772, -0.3847), (1.15, -2.274, -0.3847), (1.594, -2.366, -0.3847), (1.09, 0.491, -0.3847), (1.809, 0.491, -0.3847), (1.206, 0.7881, -0.3847), (1.693, 0.7881, -0.3847), (0.9628, 0.3433, 0.7717), (1.693, 0.3433, 0.7717), (1.783, -0.229, 0.9441), (0.8947, -0.2902, 0.9625), (0.9844, -0.606, 1.058), (1.676, -0.606, 1.058), (1.318, -0.7586, 1.104), (0.9844, 0.4031, 0.7537), (1.676, 0.4031, 0.7537), (1.1, 0.4732, 0.7326), (1.56, 0.4732, 0.7326), (1.707, -0.6371, 0.273), (1.693, 0.2609, 0.273), (1.665, 0.03818, 0.273), (1.686, 0.4207, 0.273), (1.121, 0.2609, 0.273), (1.127, 0.4207, 0.273), (1.061, -0.797, 0.273), (1.042, -0.6371, 0.273), (1.218, 0.5806, 0.273), (1.596, 0.5806, 0.273), (1.688, -0.797, 0.273), (1.148, 0.03818, 0.273), (1.519, -1.117, 0.273), (1.174, -1.067, 0.273), (1.742, 0.1723, 0.8232), (1.33, 0.6031, 0.6934), (0.9334, 0.1411, 0.8326)], [], [(0, 2, 3, 1), (1, 5, 4, 0), (5, 7, 6, 4), (7, 9, 8, 6), (2, 10, 11, 3), (10, 12, 13, 11), (26, 28, 22, 15), (30, 29, 14, 21), (32, 31, 18, 17), (35, 25, 16, 19), (28, 34, 24, 22), (33, 30, 21, 23), (31, 38, 20, 18), (37, 35, 19, 20), (9, 7, 35, 37), (2, 0, 36, 29), (6, 8, 38, 31), (12, 10, 30, 33), (5, 1, 27, 25), (8, 9, 37, 38), (11, 13, 34, 28), (0, 4, 32, 36), (7, 5, 25, 35), (13, 12, 33, 34), (4, 6, 31, 32), (10, 2, 29, 30), (3, 11, 28, 26), (1, 3, 26, 27), (39, 27, 26, 15), (24, 34, 33, 23, 40), (14, 29, 36, 41), (20, 38, 37), (16, 25, 27, 39), (17, 41, 36, 32)])
me_circle_005.polygons.foreach_set('use_smooth', [True] * 34)
_uv = me_circle_005.uv_layers.new(name='UVMap')
_uv.uv.foreach_set('vector', [0.0, 0.0, 0.0, 1.0, 1.0, 1.0, 1.0, 0.0, 1.0, 0.0, 1.0, 0.0, 0.0, 0.0, 0.0, 0.0, 1.0, 0.0, 1.0, 0.0, 0.0, 0.0, 0.0, 0.0, 1.0, 0.0, 1.0, 0.0, 0.0, 0.0, 0.0, 0.0, 0.0, 1.0, 0.0, 1.0, 1.0, 1.0, 1.0, 1.0, 0.0, 1.0, 0.0, 1.0, 1.0, 1.0, 1.0, 1.0, 1.0, 1.0, 1.0, 1.0, 1.0, 1.0, 1.0, 1.0, 0.0, 1.0, 0.0, 1.0, 0.0, 1.0, 0.0, 1.0, 0.0, 0.0, 0.0, 0.0, 0.0, 0.0, 0.0, 0.0, 1.0, 0.0, 1.0, 0.0, 1.0, 0.0, 1.0, 0.0, 1.0, 1.0, 1.0, 1.0, 1.0, 1.0, 1.0, 1.0, 0.0, 1.0, 0.0, 1.0, 0.0, 1.0, 0.0, 1.0, 0.0, 0.0, 0.0, 0.0, 0.0, 0.0, 0.0, 0.0, 1.0, 0.0, 1.0, 0.0, 1.0, 0.0, 1.0, 0.0, 1.0, 0.0, 1.0, 0.0, 1.0, 0.0, 1.0, 0.0, 0.0, 1.0, 0.0, 0.0, 0.0, 0.0, 0.0, 1.0, 0.0, 0.0, 0.0, 0.0, 0.0, 0.0, 0.0, 0.0, 0.0, 1.0, 0.0, 1.0, 0.0, 1.0, 0.0, 1.0, 1.0, 0.0, 1.0, 0.0, 1.0, 0.0, 1.0, 0.0, 0.0, 0.0, 1.0, 0.0, 1.0, 0.0, 0.0, 0.0, 1.0, 1.0, 1.0, 1.0, 1.0, 1.0, 1.0, 1.0, 0.0, 0.0, 0.0, 0.0, 0.0, 0.0, 0.0, 0.0, 1.0, 0.0, 1.0, 0.0, 1.0, 0.0, 1.0, 0.0, 1.0, 1.0, 0.0, 1.0, 0.0, 1.0, 1.0, 1.0, 0.0, 0.0, 0.0, 0.0, 0.0, 0.0, 0.0, 0.0, 0.0, 1.0, 0.0, 1.0, 0.0, 1.0, 0.0, 1.0, 1.0, 1.0, 1.0, 1.0, 1.0, 1.0, 1.0, 1.0, 1.0, 0.0, 1.0, 1.0, 1.0, 1.0, 1.0, 0.0, 1.0, 0.0, 1.0, 0.0, 1.0, 1.0, 1.0, 1.0, 1.0, 1.0, 1.0, 1.0, 0.0, 1.0, 0.0, 1.0, 0.4518, 1.0, 0.0, 1.0, 0.0, 1.0, 0.0, 0.0, 0.179, 0.5, 0.0, 0.0, 0.0, 0.0, 1.0, 0.0, 1.0, 0.0, 1.0, 0.0, 1.0, 0.0, 1.0, 0.0, 0.25, 0.5, 0.179, 0.5, 0.0, 0.0, 0.0, 0.0])
me_circle_005.materials.append(mat_material)
me_circle_005.use_remesh_fix_poles = True
me_circle_005.use_remesh_preserve_attributes = False
me_circle_005.use_mirror_vertex_groups = False
me_circle_005.update()

# ---- objects
ob_light = bpy.data.objects.new('Light', light_light)
ob_camera = bpy.data.objects.new('Camera', cam_camera)
ob_empty = bpy.data.objects.new('Empty', None)
ob_sphere = bpy.data.objects.new('Sphere', me_sphere)
ob_circle_001 = bpy.data.objects.new('Circle.001', me_circle_001)
ob_sphere_001 = bpy.data.objects.new('Sphere.001', me_sphere_001)
ob_cube = bpy.data.objects.new('Cube', me_cube_001)
ob_plane = bpy.data.objects.new('Plane', me_plane)
ob_circle = bpy.data.objects.new('Circle', me_circle_002)
ob_sphere_002 = bpy.data.objects.new('Sphere.002', me_sphere_002)
ob_circle_002 = bpy.data.objects.new('Circle.002', me_circle_003)
ob_cylinder = bpy.data.objects.new('Cylinder', me_cylinder)
ob_plane_001 = bpy.data.objects.new('Plane.001', me_plane_001)
ob_cylinder_002 = bpy.data.objects.new('Cylinder.002', me_cylinder_002)
ob_circle_003 = bpy.data.objects.new('Circle.003', me_circle)
ob_cylinder_003 = bpy.data.objects.new('Cylinder.003', me_cylinder_003)
ob_cylinder_004 = bpy.data.objects.new('Cylinder.004', me_cylinder_004)
ob_cylinder_001 = bpy.data.objects.new('Cylinder.001', me_cylinder_005)
ob_circle_004 = bpy.data.objects.new('Circle.004', me_circle_004)
ob_cube_001 = bpy.data.objects.new('Cube.001', me_cube_002)
ob_circle_005 = bpy.data.objects.new('Circle.005', me_circle_005)

# ---- transforms, parenting, visibility, modifiers, constraints
ob_light.location = (4.076, 1.005, 5.904)
ob_light.rotation_euler = (0.6503, 0.05522, 1.866)
ob_light.lock_rotations_4d = False
ob_light.empty_display_type = 'ARROWS'
ob_light.color = (0.0, 0.0, 0.0, 0.0)
ob_light.lineart.crease_threshold = 0.0
ob_camera.location = (7.359, -6.926, 4.958)
ob_camera.rotation_euler = (1.109, 0.0, 0.8149)
ob_camera.lock_rotations_4d = False
ob_camera.empty_display_type = 'ARROWS'
ob_camera.color = (0.0, 0.0, 0.0, 0.0)
ob_camera.display_type = 'WIRE'
ob_camera.lineart.crease_threshold = 0.0
ob_empty.location = (0.0, 0.0, 0.0)
ob_empty.rotation_euler = (1.571, -0.0, -0.0)
ob_empty.empty_display_type = 'IMAGE'
ob_empty.empty_display_size = 5.0
ob_empty.lineart.crease_threshold = 0.0
ob_sphere.location = (0.0, 0.0, 2.174)
ob_sphere.scale = (0.3263, 0.3263, 0.3263)
ob_sphere.lineart.crease_threshold = 0.0
_m = ob_sphere.modifiers.new('Mirror', 'MIRROR')
_m.use_clip = True
ob_circle_001.location = (0.0, 0.0, 1.862)
ob_circle_001.scale = (0.3674, 0.3674, 0.3674)
ob_circle_001.lineart.crease_threshold = 0.0
_m = ob_circle_001.modifiers.new('Mirror', 'MIRROR')
_m.use_clip = True
ob_sphere_001.location = (0.0, 0.0, 2.18)
ob_sphere_001.scale = (0.3212, 0.3212, 0.3212)
ob_sphere_001.lineart.crease_threshold = 0.0
ob_cube.location = (0.0, 0.0, 0.6194)
ob_cube.rotation_euler = (0.2236, -0.0, 0.0)
ob_cube.lineart.crease_threshold = 0.0
ob_plane.location = (0.0, 0.0, 2.6)
ob_plane.rotation_euler = (0.0, 1.571, 0.0)
ob_plane.scale = (0.1, 0.1, 0.1)
ob_plane.lineart.crease_threshold = 0.0
ob_circle.location = (0.0, 0.0, 1.271)
ob_circle.scale = (0.4556, 0.3341, 0.4556)
ob_circle.lineart.crease_threshold = 0.0
_m = ob_circle.modifiers.new('Mirror', 'MIRROR')
ob_sphere_002.location = (0.0, 0.0, 0.0)
ob_sphere_002.scale = (1.0, 0.6577, 1.0)
ob_sphere_002.lineart.crease_threshold = 0.0
_m = ob_sphere_002.modifiers.new('Mirror', 'MIRROR')
ob_circle_002.location = (0.0, 0.0, 0.4)
ob_circle_002.lineart.crease_threshold = 0.0
ob_cylinder.location = (0.0, 0.0, 0.0)
ob_cylinder.lineart.crease_threshold = 0.0
_m = ob_cylinder.modifiers.new('Mirror', 'MIRROR')
ob_plane_001.location = (0.4229, 0.0432, -2.5)
ob_plane_001.scale = (0.09854, 0.08586, 0.08928)
ob_plane_001.lineart.crease_threshold = 0.0
ob_cylinder_002.location = (0.0, 0.0, 0.0)
ob_cylinder_002.lineart.crease_threshold = 0.0
_m = ob_cylinder_002.modifiers.new('Mirror', 'MIRROR')
ob_circle_003.location = (0.0, 0.0, 0.446)
ob_circle_003.scale = (0.2938, 0.2006, 0.2938)
ob_circle_003.lineart.crease_threshold = 0.0
_m = ob_circle_003.modifiers.new('Mirror', 'MIRROR')
_m.use_clip = True
ob_cylinder_003.location = (0.1772, -2.91e-08, 0.2166)
ob_cylinder_003.scale = (0.1515, 0.1515, 0.1515)
ob_cylinder_003.lineart.crease_threshold = 0.0
ob_cylinder_004.location = (0.0, 0.0, 0.0)
ob_cylinder_004.lineart.crease_threshold = 0.0
_m = ob_cylinder_004.modifiers.new('Mirror', 'MIRROR')
ob_cylinder_001.location = (0.0, 0.0, 0.0)
ob_cylinder_001.lineart.crease_threshold = 0.0
_m = ob_cylinder_001.modifiers.new('Mirror', 'MIRROR')
ob_circle_004.location = (0.0, 0.004061, 0.3524)
ob_circle_004.scale = (0.3658, 0.2389, 0.4021)
ob_circle_004.lineart.crease_threshold = 0.0
ob_cube_001.location = (0.0, 0.0, 0.0)
ob_cube_001.lineart.crease_threshold = 0.0
_m = ob_cube_001.modifiers.new('Mirror', 'MIRROR')
ob_circle_005.location = (0.0, 0.0, -2.409)
ob_circle_005.scale = (0.2938, 0.2006, 0.2938)
ob_circle_005.lineart.crease_threshold = 0.0
_m = ob_circle_005.modifiers.new('Mirror', 'MIRROR')
_m.use_clip = True

# ---- collection membership
col_collection.objects.link(ob_light)
col_collection.objects.link(ob_camera)
col_collection.objects.link(ob_empty)
col_collection.objects.link(ob_sphere)
col_collection.objects.link(ob_circle_001)
col_collection.objects.link(ob_sphere_001)
col_collection.objects.link(ob_cube)
col_collection.objects.link(ob_plane)
col_collection.objects.link(ob_circle)
col_collection.objects.link(ob_sphere_002)
col_collection.objects.link(ob_circle_002)
col_collection.objects.link(ob_cylinder)
col_collection.objects.link(ob_plane_001)
col_collection.objects.link(ob_cylinder_002)
col_collection.objects.link(ob_circle_003)
col_collection.objects.link(ob_cylinder_003)
col_collection.objects.link(ob_cylinder_004)
col_collection.objects.link(ob_cylinder_001)
col_collection.objects.link(ob_circle_004)
col_collection.objects.link(ob_cube_001)
col_collection.objects.link(ob_circle_005)

# ---- scene / render settings (as saved in the file)
scene.camera = ob_camera
scene.frame_start = 1; scene.frame_end = 250; scene.frame_set(0)
scene.render.engine = 'BLENDER_EEVEE_NEXT'
scene.cycles.use_denoising = False
scene.cycles.samples = 128
scene.cycles.sampling_pattern = 'TABULATED_SOBOL'
scene.cycles.use_adaptive_sampling = False
scene.cycles.use_light_tree = False
scene.view_settings.view_transform = 'Filmic'
bpy.context.view_layer.update()
